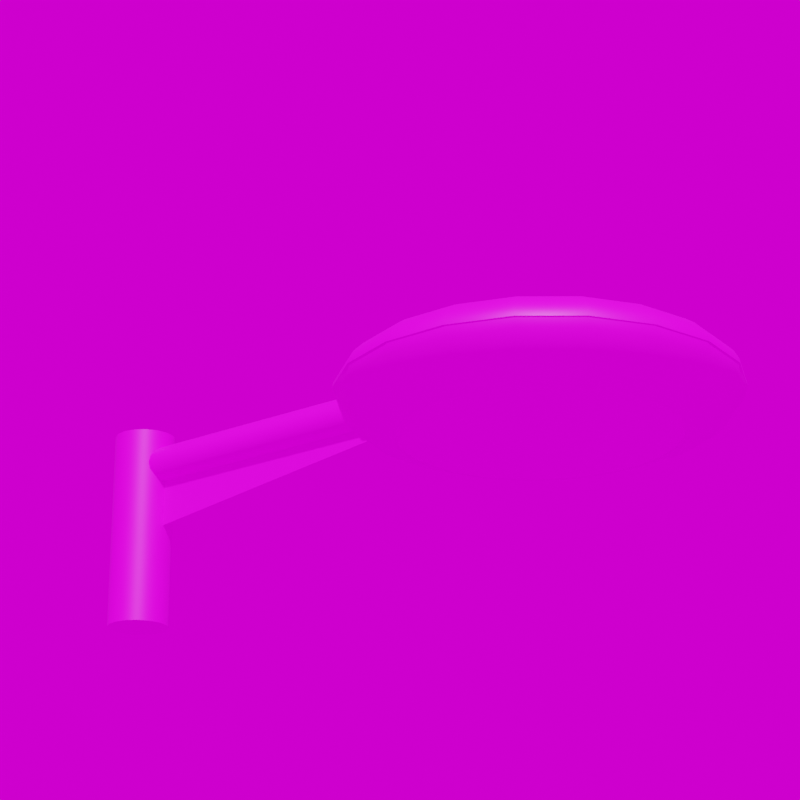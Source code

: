 # Source: Discera_600.blend  (saved by Blender 3.4.6; exported with 4.5.12 LTS)
import bpy
from mathutils import Matrix  # noqa: F401  (used for matrix-valued properties, if any)

bpy.ops.wm.read_factory_settings(use_empty=True)
scene = bpy.context.scene
scene.name = 'Scene'

# ---- images (referenced by path relative to the original .blend; pixels are not part of the script)
import os
ASSET_DIR = os.environ.get("B2B_ASSET_DIR", "")  # directory of the original .blend (textures are referenced by path, not embedded)
HERE = os.path.dirname(os.path.abspath(__file__))  # packed textures are extracted next to this script under _unpacked/

def load_image(name, relpath, width, height, colorspace="sRGB"):
    """Load a texture the original file referenced (path relative to the .blend, or extracted next to this script)."""
    p = next((c for c in (os.path.join(HERE, relpath), os.path.join(ASSET_DIR, relpath)) if relpath and os.path.exists(c)), "")
    if p:
        img = bpy.data.images.load(p, check_existing=True)
        img.name = name
    else:  # same state as the original file: an image datablock whose file is absent (Cycles renders it pink)
        img = bpy.data.images.new(name, width, height)
        img.source = "FILE"
        img.filepath = "//" + (relpath or name)
    img.colorspace_settings.name = colorspace
    return img
img_dispera_600_jpg = load_image('Dispera_600.jpg', 'Dispera_600.jpg', 1024, 1024, 'sRGB')
img_dunkelgrau_jpg_001 = load_image('dunkelgrau.jpg.001', 'dunkelgrau.jpg', 1024, 1024, 'sRGB')
img_kloofendal_48d_partly_cloudy_puresky_8k_hdr = load_image('kloofendal_48d_partly_cloudy_puresky_8k.hdr', 'kloofendal_48d_partly_cloudy_puresky_8k.hdr', 1024, 1024, 'Linear Rec.709')

# ---- materials (node trees are filled in below, after node groups)
mat_material_001 = bpy.data.materials.new('Material.001')
mat_material = bpy.data.materials.new('Material')
mat_material.alpha_threshold = 0.0
mat_material.roughness = 0.5
mat_material.line_color = (0.0, 0.0, 0.0, 1.0)

# ---- node groups
ng_auto_smooth = bpy.data.node_groups.new('Auto Smooth', 'GeometryNodeTree')
_s = ng_auto_smooth.interface.new_socket(name='Geometry', in_out='OUTPUT', socket_type='NodeSocketGeometry')
_s = ng_auto_smooth.interface.new_socket(name='Geometry', in_out='INPUT', socket_type='NodeSocketGeometry')
_s = ng_auto_smooth.interface.new_socket(name='Angle', in_out='INPUT', socket_type='NodeSocketFloat')
_s.subtype = 'ANGLE'
_s.min_value = 0.0
_s.max_value = 3.142
ng_auto_smooth.is_modifier = True
_N = ng_auto_smooth.nodes; _L = ng_auto_smooth.links
n0 = _N.new('NodeGroupOutput'); n0.name = 'Group Output'; n0.location = (480, -100)
n1 = _N.new('NodeGroupInput'); n1.name = 'Group Input'; n1.location = (-420, -300)
n2 = _N.new('NodeGroupInput'); n2.name = 'Group Input.001'; n2.location = (-60, -100)
n3 = _N.new('GeometryNodeSetShadeSmooth'); n3.name = 'Set Shade Smooth'; n3.location = (120, -100)
n3.domain = 'EDGE'
n4 = _N.new('GeometryNodeSetShadeSmooth'); n4.name = 'Set Shade Smooth.001'; n4.location = (300, -100)
n5 = _N.new('GeometryNodeInputMeshEdgeAngle'); n5.name = 'Edge Angle'; n5.location = (-420, -220)
n6 = _N.new('GeometryNodeInputEdgeSmooth'); n6.name = 'Is Edge Smooth'; n6.location = (-60, -160)
n7 = _N.new('GeometryNodeInputShadeSmooth'); n7.name = 'Is Face Smooth'; n7.location = (-240, -340)
n8 = _N.new('FunctionNodeBooleanMath'); n8.name = 'Boolean Math'; n8.location = (-60, -220)
n9 = _N.new('FunctionNodeCompare'); n9.name = 'Compare'; n9.location = (-240, -180)
n9.operation = 'LESS_EQUAL'
_L.new(n5.outputs[0], n9.inputs[0])
_L.new(n4.outputs[0], n0.inputs[0])
_L.new(n1.outputs[1], n9.inputs[1])
_L.new(n9.outputs[0], n8.inputs[0])
_L.new(n7.outputs[0], n8.inputs[1])
_L.new(n2.outputs[0], n3.inputs[0])
_L.new(n6.outputs[0], n3.inputs[1])
_L.new(n3.outputs[0], n4.inputs[0])
_L.new(n8.outputs[0], n3.inputs[2])
n0.is_active_output = True

# ---- material node trees
mat_material_001.use_nodes = True; mat_material_001.node_tree.nodes.clear()
_N = mat_material_001.node_tree.nodes; _L = mat_material_001.node_tree.links
n0 = _N.new('ShaderNodeBsdfPrincipled'); n0.name = 'Principled BSDF'; n0.location = (10, 300)
n0.distribution = 'GGX'
n0.subsurface_method = 'RANDOM_WALK_SKIN'
n0.inputs[1].default_value = 0.99
n0.inputs[2].default_value = 0.1
n0.inputs[3].default_value = 1.45
n0.inputs[13].default_value = 0.99
n0.inputs[27].default_value = (0.0, 0.0, 0.0, 1.0)
n0.inputs[28].default_value = 1.0
n1 = _N.new('ShaderNodeOutputMaterial'); n1.name = 'Material Output'; n1.location = (300, 300)
n2 = _N.new('ShaderNodeTexImage'); n2.name = 'Image Texture'; n2.location = (-280, 280)
n2.image = img_dispera_600_jpg
_L.new(n0.outputs[0], n1.inputs[0])
_L.new(n2.outputs[0], n0.inputs[0])
n1.is_active_output = True
mat_material.use_nodes = True; mat_material.node_tree.nodes.clear()
_N = mat_material.node_tree.nodes; _L = mat_material.node_tree.links
n0 = _N.new('ShaderNodeOutputMaterial'); n0.name = 'Material Output'; n0.location = (300, 300)
n1 = _N.new('ShaderNodeBsdfPrincipled'); n1.name = 'Principled BSDF'; n1.location = (10, 300)
n1.distribution = 'GGX'
n1.subsurface_method = 'RANDOM_WALK_SKIN'
n1.inputs[3].default_value = 1.45
n1.inputs[27].default_value = (0.0, 0.0, 0.0, 1.0)
n1.inputs[28].default_value = 1.0
n2 = _N.new('ShaderNodeTexImage'); n2.name = 'Image Texture'; n2.location = (-280, 280)
n2.image = img_dunkelgrau_jpg_001
_L.new(n1.outputs[0], n0.inputs[0])
_L.new(n2.outputs[0], n1.inputs[0])
n0.is_active_output = True

# ---- world
world_world = bpy.data.worlds.new('World'); scene.world = world_world
world_world.use_nodes = True; world_world.node_tree.nodes.clear()
_N = world_world.node_tree.nodes; _L = world_world.node_tree.links
n0 = _N.new('ShaderNodeOutputWorld'); n0.name = 'World Output'; n0.location = (300, 300)
n1 = _N.new('ShaderNodeBackground'); n1.name = 'Background'; n1.location = (10, 300)
n2 = _N.new('ShaderNodeTexEnvironment'); n2.name = 'Environment Texture'; n2.location = (-280, 280)
n2.image = img_kloofendal_48d_partly_cloudy_puresky_8k_hdr
_L.new(n1.outputs[0], n0.inputs[0])
_L.new(n2.outputs[0], n1.inputs[0])
n0.is_active_output = True
world_world.color = (0.05088, 0.05088, 0.05088)
world_world.use_sun_shadow = False
world_world.sun_shadow_jitter_overblur = 0.0

# ---- cameras
cam_camera = bpy.data.cameras.new('Camera')
cam_camera.lens = 100.0

# ---- meshes
me_polyface_003 = bpy.data.meshes.new('POLYFACE.003')
me_polyface_003.from_pydata([(-0.21, 0.3742, -0.0669), (1.876e-11, 0.3742, -0.0669), (-0.1986, 0.306, -0.0669), (-0.1657, 0.2452, -0.0669), (-0.1149, 0.1984, -0.0669), (-0.05156, 0.1706, -0.0669), (0.01734, 0.1649, -0.0669), (2.429e-10, 0.3742, -0.0669), (0.08436, 0.1819, -0.0669), (0.1422, 0.2197, -0.0669), (0.1847, 0.2742, -0.0669), (0.2071, 0.3396, -0.0669), (0.2071, 0.4088, -0.0669), (0.1847, 0.4742, -0.0669), (0.1422, 0.5287, -0.0669), (0.08436, 0.5665, -0.0669), (0.01734, 0.5835, -0.0669), (-0.05156, 0.5778, -0.0669), (-0.1149, 0.55, -0.0669), (-0.1657, 0.5032, -0.0669), (-0.1986, 0.4424, -0.0669), (4.282e-17, -0.1258, -8.05), (4.282e-17, -0.1258, -8.05), (4.282e-17, -0.1258, -8.05), (4.282e-17, -0.1258, -8.05), (4.282e-17, -0.1258, -8.05), (4.282e-17, -0.1258, -8.05), (4.282e-17, -0.1258, -8.05), (4.282e-17, -0.1258, -8.05), (4.282e-17, -0.1258, -8.05), (4.282e-17, -0.1258, -8.05), (4.282e-17, -0.1258, -8.05), (4.282e-17, -0.1258, -8.05), (4.282e-17, -0.1258, -8.05), (4.282e-17, -0.1258, -8.05), (4.282e-17, -0.1258, -8.05), (4.282e-17, -0.1258, -8.05), (4.282e-17, -0.1258, -8.05), (4.282e-17, -0.1258, -8.05), (4.282e-17, -0.1258, -8.05), (4.282e-17, -0.1258, -8.05), (4.282e-17, -0.1258, -8.05), (4.282e-17, -0.1258, -8.05), (4.282e-17, -0.1258, -8.05), (4.282e-17, -0.1258, -8.05), (4.282e-17, -0.1258, -8.05), (4.282e-17, -0.1258, -8.05), (4.282e-17, -0.1258, -8.05), (4.282e-17, -0.1258, -8.05), (4.282e-17, -0.1258, -8.05), (4.282e-17, -0.1258, -8.05), (4.282e-17, -0.1258, -8.05), (4.282e-17, -0.1258, -8.05), (4.282e-17, -0.1258, -8.05), (4.282e-17, -0.1258, -8.05), (4.282e-17, -0.1258, -8.05), (4.282e-17, -0.1258, -8.05), (4.282e-17, -0.1258, -8.05), (4.282e-17, -0.1258, -8.05), (4.282e-17, -0.1258, -8.05), (4.282e-17, -0.1258, -8.05), (4.282e-17, -0.1258, -8.05), (4.282e-17, -0.1258, -8.05), (4.282e-17, -0.1258, -8.05), (4.282e-17, -0.1258, -8.05), (4.282e-17, -0.1258, -8.05), (4.282e-17, -0.1258, -8.05), (4.282e-17, -0.1258, -8.05), (4.282e-17, -0.1258, -8.05), (4.282e-17, -0.1258, -8.05), (4.282e-17, -0.1258, -8.05), (4.282e-17, -0.1258, -8.05), (4.282e-17, -0.1258, -8.05), (4.282e-17, -0.1258, -8.05), (4.282e-17, -0.1258, -8.05), (4.282e-17, -0.1258, -8.05), (4.282e-17, -0.1258, -8.05), (4.282e-17, -0.1258, -8.05), (4.282e-17, -0.1258, -8.05), (4.282e-17, -0.1258, -8.05), (4.282e-17, -0.1258, -8.05), (4.282e-17, -0.1258, -8.05), (4.282e-17, -0.1258, -8.05), (4.282e-17, -0.1258, -8.05), (4.282e-17, -0.1258, -8.05), (4.282e-17, -0.1258, -8.05), (4.282e-17, -0.1258, -8.05), (4.282e-17, -0.1258, -8.05), (4.282e-17, -0.1258, -8.05), (4.282e-17, -0.1258, -8.05), (4.282e-17, -0.1258, -8.05), (4.282e-17, -0.1258, -8.05), (4.282e-17, -0.1258, -8.05), (4.282e-17, -0.1258, -8.05), (4.282e-17, -0.1258, -8.05), (4.282e-17, -0.1258, -8.05), (4.282e-17, -0.1258, -8.05), (4.282e-17, -0.1258, -8.05), (4.282e-17, -0.1258, -8.05), (4.282e-17, -0.1258, -8.05), (4.282e-17, -0.1258, -8.05), (4.282e-17, -0.1258, -8.05), (4.282e-17, -0.1258, -8.05), (4.282e-17, -0.1258, -8.05), (4.282e-17, -0.1258, -8.05)], [], [(0, 1, 2), (2, 1, 3), (3, 1, 4), (4, 1, 5), (5, 1, 6), (6, 1, 7), (6, 7, 8), (8, 7, 1), (8, 1, 9), (9, 1, 7), (9, 7, 10), (10, 7, 1), (10, 1, 11), (11, 1, 12), (12, 1, 13), (13, 1, 14), (14, 1, 15), (15, 1, 16), (16, 1, 17), (17, 1, 18), (18, 1, 19), (19, 1, 20), (20, 1, 0)])
_uv = me_polyface_003.uv_layers.new(name='UVMap')
_uv.uv.foreach_set('vector', [0.9903, 0.4885, 0.4949, 0.4951, 0.9613, 0.3286, 0.9613, 0.3286, 0.4949, 0.4951, 0.8818, 0.1867, 0.8818, 0.1867, 0.4949, 0.4951, 0.7603, 0.07825, 0.7603, 0.07825, 0.4949, 0.4951, 0.6101, 0.01497, 0.6101, 0.01497, 0.4949, 0.4951, 0.4474, 0.003713, 0.4474, 0.003713, 0.4949, 0.4951, 0.4949, 0.4951, 0.4474, 0.003713, 0.4949, 0.4951, 0.2899, 0.04571, 0.2899, 0.04571, 0.4949, 0.4951, 0.4949, 0.4951, 0.2899, 0.04571, 0.4949, 0.4951, 0.1545, 0.1364, 0.1545, 0.1364, 0.4949, 0.4951, 0.4949, 0.4951, 0.1545, 0.1364, 0.4949, 0.4951, 0.0561, 0.266, 0.0561, 0.266, 0.4949, 0.4951, 0.4949, 0.4951, 0.0561, 0.266, 0.4949, 0.4951, 0.005218, 0.4204, 0.005218, 0.4204, 0.4949, 0.4951, 0.007399, 0.5829, 0.007399, 0.5829, 0.4949, 0.4951, 0.06241, 0.7359, 0.06241, 0.7359, 0.4949, 0.4951, 0.1643, 0.8628, 0.1643, 0.8628, 0.4949, 0.4951, 0.302, 0.9498, 0.302, 0.9498, 0.4949, 0.4951, 0.4606, 0.9876, 0.4606, 0.9876, 0.4949, 0.4951, 0.623, 0.972, 0.623, 0.972, 0.4949, 0.4951, 0.7714, 0.9047, 0.7714, 0.9047, 0.4949, 0.4951, 0.8899, 0.7931, 0.8899, 0.7931, 0.4949, 0.4951, 0.9656, 0.6491, 0.9656, 0.6491, 0.4949, 0.4951, 0.9903, 0.4885])
me_polyface_003.materials.append(mat_material_001)
me_polyface_003.update()
me_polyface_002 = bpy.data.meshes.new('POLYFACE.002')
me_polyface_002.from_pydata([(4.282e-17, 0.3742, 0.00753), (-0.1632, 0.3742, 0.00753), (-0.1544, 0.4272, 0.00753), (-0.209, 0.3742, -0.06753), (-0.1977, 0.4421, -0.06753), (-0.2647, 0.3742, -0.04715), (-0.2504, 0.4602, -0.04715), (-0.2826, 0.3742, -0.03273), (-0.2673, 0.466, -0.03273), (-0.2941, 0.3742, -0.01633), (-0.2782, 0.4697, -0.01633), (-0.2971, 0.3742, -0.007383), (-0.281, 0.4707, -0.007383), (-0.2981, 0.3742, -0.0009208), (-0.2819, 0.471, -0.0009208), (-0.2996, 0.3742, -0.0009208), (-0.2833, 0.4715, -0.0009208), (-0.2986, 0.3742, 0.006039), (-0.2824, 0.4712, 0.006039), (-0.2911, 0.3742, 0.01896), (-0.2753, 0.4687, 0.01896), (-0.2767, 0.3742, 0.03288), (-0.2617, 0.464, 0.03288), (-0.2642, 0.3742, 0.04133), (-0.2499, 0.46, 0.04133), (-0.2189, 0.3742, 0.05873), (-0.2071, 0.4453, 0.05873), (-0.1503, 0.3742, 0.07315), (-0.1421, 0.423, 0.07315), (-0.08656, 0.3742, 0.08011), (-0.08187, 0.4023, 0.08011), (-0.04874, 0.3742, 0.0816), (-0.0461, 0.39, 0.0816), (4.282e-17, 0.3742, 0.0816), (-0.1288, 0.4744, 0.00753), (-0.1649, 0.5026, -0.06753), (-0.2089, 0.5368, -0.04715), (-0.223, 0.5478, -0.03273), (-0.2321, 0.5548, -0.01633), (-0.2344, 0.5567, -0.007383), (-0.2352, 0.5573, -0.0009208), (-0.2364, 0.5582, -0.0009208), (-0.2356, 0.5576, 0.006039), (-0.2297, 0.553, 0.01896), (-0.2183, 0.5441, 0.03288), (-0.2085, 0.5365, 0.04133), (-0.1728, 0.5087, 0.05873), (-0.1186, 0.4665, 0.07315), (-0.06831, 0.4274, 0.08011), (-0.03846, 0.4041, 0.0816), (-0.08926, 0.5108, 0.00753), (-0.1143, 0.5492, -0.06753), (-0.1448, 0.5958, -0.04715), (-0.1546, 0.6108, -0.03273), (-0.1609, 0.6204, -0.01633), (-0.1625, 0.6229, -0.007383), (-0.163, 0.6237, -0.0009208), (-0.1638, 0.625, -0.0009208), (-0.1633, 0.6242, 0.006039), (-0.1592, 0.6179, 0.01896), (-0.1513, 0.6058, 0.03288), (-0.1445, 0.5954, 0.04133), (-0.1198, 0.5575, 0.05873), (-0.08219, 0.5, 0.07315), (-0.04735, 0.4467, 0.08011), (-0.02666, 0.415, 0.0816), (-0.04006, 0.5324, 0.00753), (-0.0513, 0.5768, -0.06753), (-0.06499, 0.6308, -0.04715), (-0.06939, 0.6482, -0.03273), (-0.0722, 0.6593, -0.01633), (-0.07293, 0.6622, -0.007383), (-0.07317, 0.6632, -0.0009208), (-0.07354, 0.6646, -0.0009208), (-0.07329, 0.6636, 0.006039), (-0.07146, 0.6564, 0.01896), (-0.06792, 0.6424, 0.03288), (-0.06486, 0.6304, 0.04133), (-0.05375, 0.5864, 0.05873), (-0.03689, 0.5199, 0.07315), (-0.02125, 0.4581, 0.08011), (-0.01197, 0.4215, 0.0816), (0.01348, 0.5369, 0.00753), (0.01726, 0.5825, -0.06753), (0.02186, 0.638, -0.04715), (0.02334, 0.6559, -0.03273), (0.02429, 0.6673, -0.01633), (0.02453, 0.6703, -0.007383), (0.02461, 0.6713, -0.0009208), (0.02474, 0.6727, -0.0009208), (0.02466, 0.6718, 0.006039), (0.02404, 0.6643, 0.01896), (0.02285, 0.6499, 0.03288), (0.02182, 0.6375, 0.04133), (0.01808, 0.5924, 0.05873), (0.01241, 0.524, 0.07315), (0.007148, 0.4605, 0.08011), (0.004025, 0.4228, 0.0816), (0.06556, 0.5237, 0.00753), (0.08395, 0.5656, -0.06753), (0.1063, 0.6166, -0.04715), (0.1135, 0.633, -0.03273), (0.1181, 0.6435, -0.01633), (0.1193, 0.6463, -0.007383), (0.1197, 0.6472, -0.0009208), (0.1203, 0.6485, -0.0009208), (0.1199, 0.6476, 0.006039), (0.1169, 0.6408, 0.01896), (0.1111, 0.6276, 0.03288), (0.1061, 0.6162, 0.04133), (0.08795, 0.5747, 0.05873), (0.06036, 0.5118, 0.07315), (0.03477, 0.4535, 0.08011), (0.01958, 0.4188, 0.0816), (0.1105, 0.4943, 0.00753), (0.1415, 0.528, -0.06753), (0.1793, 0.569, -0.04715), (0.1914, 0.5822, -0.03273), (0.1992, 0.5906, -0.01633), (0.2012, 0.5928, -0.007383), (0.2019, 0.5935, -0.0009208), (0.2029, 0.5946, -0.0009208), (0.2022, 0.5939, 0.006039), (0.1972, 0.5884, 0.01896), (0.1874, 0.5778, 0.03288), (0.179, 0.5686, 0.04133), (0.1483, 0.5353, 0.05873), (0.1018, 0.4848, 0.07315), (0.05863, 0.4379, 0.08011), (0.03301, 0.4101, 0.0816), (0.1435, 0.4519, 0.00753), (0.1838, 0.4737, -0.06753), (0.2328, 0.5002, -0.04715), (0.2486, 0.5087, -0.03273), (0.2586, 0.5142, -0.01633), (0.2613, 0.5156, -0.007383), (0.2621, 0.5161, -0.0009208), (0.2635, 0.5168, -0.0009208), (0.2626, 0.5163, 0.006039), (0.256, 0.5128, 0.01896), (0.2433, 0.5059, 0.03288), (0.2324, 0.5, 0.04133), (0.1926, 0.4784, 0.05873), (0.1322, 0.4457, 0.07315), (0.07613, 0.4154, 0.08011), (0.04287, 0.3974, 0.0816), (0.161, 0.4011, 0.00753), (0.2061, 0.4086, -0.06753), (0.2611, 0.4178, -0.04715), (0.2788, 0.4207, -0.03273), (0.2901, 0.4226, -0.01633), (0.293, 0.4231, -0.007383), (0.294, 0.4233, -0.0009208), (0.2955, 0.4235, -0.0009208), (0.2945, 0.4233, 0.006039), (0.2871, 0.4221, 0.01896), (0.2729, 0.4197, 0.03288), (0.2606, 0.4177, 0.04133), (0.216, 0.4102, 0.05873), (0.1482, 0.3989, 0.07315), (0.08538, 0.3885, 0.08011), (0.04808, 0.3822, 0.0816), (4.282e-17, 0.3742, 0.00753), (0.161, 0.3473, 0.00753), (0.2061, 0.3398, -0.06753), (0.2611, 0.3306, -0.04715), (0.2788, 0.3277, -0.03273), (0.2901, 0.3258, -0.01633), (0.293, 0.3253, -0.007383), (0.294, 0.3251, -0.0009208), (0.2955, 0.3249, -0.0009208), (0.2945, 0.3251, 0.006039), (0.2871, 0.3263, 0.01896), (0.2729, 0.3287, 0.03288), (0.2606, 0.3307, 0.04133), (0.216, 0.3382, 0.05873), (0.1482, 0.3495, 0.07315), (0.08538, 0.36, 0.08011), (0.04808, 0.3662, 0.0816), (0.1435, 0.2965, 0.00753), (0.1838, 0.2747, -0.06753), (0.2328, 0.2482, -0.04715), (0.2486, 0.2397, -0.03273), (0.2586, 0.2342, -0.01633), (0.2613, 0.2328, -0.007383), (0.2621, 0.2323, -0.0009208), (0.2635, 0.2316, -0.0009208), (0.2626, 0.2321, 0.006039), (0.256, 0.2357, 0.01896), (0.2433, 0.2425, 0.03288), (0.2324, 0.2484, 0.04133), (0.1926, 0.27, 0.05873), (0.1322, 0.3027, 0.07315), (0.07613, 0.333, 0.08011), (0.04287, 0.351, 0.0816), (0.1105, 0.2541, 0.00753), (0.1415, 0.2204, -0.06753), (0.1793, 0.1794, -0.04715), (0.1914, 0.1663, -0.03273), (0.1992, 0.1578, -0.01633), (0.2012, 0.1556, -0.007383), (0.2019, 0.1549, -0.0009208), (0.2029, 0.1538, -0.0009208), (0.2022, 0.1545, 0.006039), (0.1972, 0.16, 0.01896), (0.1874, 0.1707, 0.03288), (0.179, 0.1798, 0.04133), (0.1483, 0.2131, 0.05873), (0.1018, 0.2637, 0.07315), (0.05863, 0.3105, 0.08011), (0.03301, 0.3383, 0.0816), (0.06556, 0.2247, 0.00753), (0.08395, 0.1828, -0.06753), (0.1063, 0.1318, -0.04715), (0.1135, 0.1154, -0.03273), (0.1181, 0.1049, -0.01633), (0.1193, 0.1022, -0.007383), (0.1197, 0.1012, -0.0009208), (0.1203, 0.09987, -0.0009208), (0.1199, 0.1008, 0.006039), (0.1169, 0.1076, 0.01896), (0.1111, 0.1208, 0.03288), (0.1061, 0.1322, 0.04133), (0.08795, 0.1737, 0.05873), (0.06036, 0.2366, 0.07315), (0.03477, 0.2949, 0.08011), (0.01958, 0.3296, 0.0816), (0.01348, 0.2116, 0.00753), (0.01726, 0.1659, -0.06753), (0.02186, 0.1104, -0.04715), (0.02334, 0.09253, -0.03273), (0.02429, 0.08112, -0.01633), (0.02453, 0.07814, -0.007383), (0.02461, 0.07715, -0.0009208), (0.02474, 0.07566, -0.0009208), (0.02466, 0.07666, 0.006039), (0.02404, 0.08409, 0.01896), (0.02285, 0.09848, 0.03288), (0.02182, 0.1109, 0.04133), (0.01808, 0.156, 0.05873), (0.01241, 0.2245, 0.07315), (0.007148, 0.2879, 0.08011), (0.004025, 0.3256, 0.0816), (-0.04006, 0.216, 0.00753), (-0.0513, 0.1716, -0.06753), (-0.06499, 0.1176, -0.04715), (-0.06939, 0.1002, -0.03273), (-0.0722, 0.08911, -0.01633), (-0.07293, 0.08622, -0.007383), (-0.07317, 0.08525, -0.0009208), (-0.07354, 0.08381, -0.0009208), (-0.07329, 0.08477, 0.006039), (-0.07146, 0.09201, 0.01896), (-0.06792, 0.106, 0.03288), (-0.06486, 0.1181, 0.04133), (-0.05375, 0.162, 0.05873), (-0.03689, 0.2285, 0.07315), (-0.02125, 0.2903, 0.08011), (-0.01197, 0.327, 0.0816), (4.282e-17, 0.3742, 0.0816), (-0.08926, 0.2376, 0.00753), (-0.1143, 0.1992, -0.06753), (-0.1448, 0.1526, -0.04715), (-0.1546, 0.1376, -0.03273), (-0.1609, 0.128, -0.01633), (-0.1625, 0.1255, -0.007383), (-0.163, 0.1247, -0.0009208), (-0.1638, 0.1234, -0.0009208), (-0.1633, 0.1243, 0.006039), (-0.1592, 0.1305, 0.01896), (-0.1513, 0.1426, 0.03288), (-0.1445, 0.153, 0.04133), (-0.1198, 0.1909, 0.05873), (-0.08219, 0.2484, 0.07315), (-0.04735, 0.3017, 0.08011), (-0.02666, 0.3334, 0.0816), (-0.1288, 0.274, 0.00753), (-0.1649, 0.2458, -0.06753), (-0.2089, 0.2116, -0.04715), (-0.223, 0.2006, -0.03273), (-0.2321, 0.1936, -0.01633), (-0.2344, 0.1917, -0.007383), (-0.2352, 0.1911, -0.0009208), (-0.2364, 0.1902, -0.0009208), (-0.2356, 0.1908, 0.006039), (-0.2297, 0.1954, 0.01896), (-0.2183, 0.2043, 0.03288), (-0.2085, 0.2119, 0.04133), (-0.1728, 0.2397, 0.05873), (-0.1186, 0.2819, 0.07315), (-0.06831, 0.321, 0.08011), (-0.03846, 0.3443, 0.0816), (-0.1544, 0.3212, 0.00753), (-0.1977, 0.3063, -0.06753), (-0.2504, 0.2882, -0.04715), (-0.2673, 0.2824, -0.03273), (-0.2782, 0.2787, -0.01633), (-0.281, 0.2777, -0.007383), (-0.2819, 0.2774, -0.0009208), (-0.2833, 0.2769, -0.0009208), (-0.2824, 0.2773, 0.006039), (-0.2753, 0.2797, 0.01896), (-0.2617, 0.2844, 0.03288), (-0.2499, 0.2884, 0.04133), (-0.2071, 0.3031, 0.05873), (-0.1421, 0.3254, 0.07315), (-0.08187, 0.3461, 0.08011), (-0.0461, 0.3584, 0.0816), (4.282e-17, -0.1258, -8.05), (4.282e-17, -0.1258, -8.05), (4.282e-17, -0.1258, -8.05), (4.282e-17, -0.1258, -8.05), (4.282e-17, -0.1258, -8.05), (4.282e-17, -0.1258, -8.05), (4.282e-17, -0.1258, -8.05), (4.282e-17, -0.1258, -8.05), (4.282e-17, -0.1258, -8.05), (4.282e-17, -0.1258, -8.05), (4.282e-17, -0.1258, -8.05), (4.282e-17, -0.1258, -8.05), (4.282e-17, -0.1258, -8.05), (4.282e-17, -0.1258, -8.05), (4.282e-17, -0.1258, -8.05), (4.282e-17, -0.1258, -8.05), (4.282e-17, -0.1258, -8.05), (4.282e-17, -0.1258, -8.05), (4.282e-17, -0.1258, -8.05), (4.282e-17, -0.1258, -8.05), (4.282e-17, -0.1258, -8.05), (4.282e-17, -0.1258, -8.05), (4.282e-17, -0.1258, -8.05), (4.282e-17, -0.1258, -8.05), (4.282e-17, -0.1258, -8.05), (4.282e-17, -0.1258, -8.05), (4.282e-17, -0.1258, -8.05), (4.282e-17, -0.1258, -8.05), (4.282e-17, -0.1258, -8.05), (4.282e-17, -0.1258, -8.05), (4.282e-17, -0.1258, -8.05), (4.282e-17, -0.1258, -8.05), (4.282e-17, -0.1258, -8.05), (4.282e-17, -0.1258, -8.05), (4.282e-17, -0.1258, -8.05), (4.282e-17, -0.1258, -8.05), (4.282e-17, -0.1258, -8.05), (4.282e-17, -0.1258, -8.05), (4.282e-17, -0.1258, -8.05), (4.282e-17, -0.1258, -8.05), (4.282e-17, -0.1258, -8.05), (4.282e-17, -0.1258, -8.05), (4.282e-17, -0.1258, -8.05), (4.282e-17, -0.1258, -8.05), (4.282e-17, -0.1258, -8.05), (4.282e-17, -0.1258, -8.05), (4.282e-17, -0.1258, -8.05), (4.282e-17, -0.1258, -8.05), (4.282e-17, -0.1258, -8.05), (4.282e-17, -0.1258, -8.05), (4.282e-17, -0.1258, -8.05), (4.282e-17, -0.1258, -8.05), (4.282e-17, -0.1258, -8.05), (4.282e-17, -0.1258, -8.05), (4.282e-17, -0.1258, -8.05), (4.282e-17, -0.1258, -8.05), (4.282e-17, -0.1258, -8.05), (4.282e-17, -0.1258, -8.05), (4.282e-17, -0.1258, -8.05), (4.282e-17, -0.1258, -8.05), (4.282e-17, -0.1258, -8.05), (4.282e-17, -0.1258, -8.05), (4.282e-17, -0.1258, -8.05), (4.282e-17, -0.1258, -8.05), (4.282e-17, -0.1258, -8.05), (4.282e-17, -0.1258, -8.05), (4.282e-17, -0.1258, -8.05), (4.282e-17, -0.1258, -8.05), (4.282e-17, -0.1258, -8.05), (4.282e-17, -0.1258, -8.05), (4.282e-17, -0.1258, -8.05), (4.282e-17, -0.1258, -8.05), (4.282e-17, -0.1258, -8.05), (4.282e-17, -0.1258, -8.05), (4.282e-17, -0.1258, -8.05), (4.282e-17, -0.1258, -8.05), (4.282e-17, -0.1258, -8.05), (4.282e-17, -0.1258, -8.05), (4.282e-17, -0.1258, -8.05), (4.282e-17, -0.1258, -8.05), (4.282e-17, -0.1258, -8.05), (4.282e-17, -0.1258, -8.05), (4.282e-17, -0.1258, -8.05), (4.282e-17, -0.1258, -8.05), (4.282e-17, -0.1258, -8.05), (4.282e-17, -0.1258, -8.05), (4.282e-17, -0.1258, -8.05), (4.282e-17, -0.1258, -8.05), (4.282e-17, -0.1258, -8.05), (4.282e-17, -0.1258, -8.05), (4.282e-17, -0.1258, -8.05), (4.282e-17, -0.1258, -8.05), (4.282e-17, -0.1258, -8.05), (4.282e-17, -0.1258, -8.05), (4.282e-17, -0.1258, -8.05), (4.282e-17, -0.1258, -8.05), (4.282e-17, -0.1258, -8.05), (4.282e-17, -0.1258, -8.05), (4.282e-17, -0.1258, -8.05), (4.282e-17, -0.1258, -8.05), (4.282e-17, -0.1258, -8.05), (4.282e-17, -0.1258, -8.05), (4.282e-17, -0.1258, -8.05), (4.282e-17, -0.1258, -8.05), (4.282e-17, -0.1258, -8.05), (4.282e-17, -0.1258, -8.05), (4.282e-17, -0.1258, -8.05), (4.282e-17, -0.1258, -8.05), (4.282e-17, -0.1258, -8.05), (4.282e-17, -0.1258, -8.05), (4.282e-17, -0.1258, -8.05), (4.282e-17, -0.1258, -8.05), (4.282e-17, -0.1258, -8.05), (4.282e-17, -0.1258, -8.05), (4.282e-17, -0.1258, -8.05), (4.282e-17, -0.1258, -8.05), (4.282e-17, -0.1258, -8.05), (4.282e-17, -0.1258, -8.05), (4.282e-17, -0.1258, -8.05), (4.282e-17, -0.1258, -8.05), (4.282e-17, -0.1258, -8.05), (4.282e-17, -0.1258, -8.05), (4.282e-17, -0.1258, -8.05), (4.282e-17, -0.1258, -8.05), (4.282e-17, -0.1258, -8.05), (4.282e-17, -0.1258, -8.05), (4.282e-17, -0.1258, -8.05), (4.282e-17, -0.1258, -8.05), (4.282e-17, -0.1258, -8.05), (4.282e-17, -0.1258, -8.05), (4.282e-17, -0.1258, -8.05), (4.282e-17, -0.1258, -8.05), (4.282e-17, -0.1258, -8.05), (4.282e-17, -0.1258, -8.05), (4.282e-17, -0.1258, -8.05), (4.282e-17, -0.1258, -8.05), (4.282e-17, -0.1258, -8.05), (4.282e-17, -0.1258, -8.05), (4.282e-17, -0.1258, -8.05), (4.282e-17, -0.1258, -8.05), (4.282e-17, -0.1258, -8.05), (4.282e-17, -0.1258, -8.05), (4.282e-17, -0.1258, -8.05), (4.282e-17, -0.1258, -8.05), (4.282e-17, -0.1258, -8.05), (4.282e-17, -0.1258, -8.05), (4.282e-17, -0.1258, -8.05), (4.282e-17, -0.1258, -8.05), (4.282e-17, -0.1258, -8.05), (4.282e-17, -0.1258, -8.05), (4.282e-17, -0.1258, -8.05), (4.282e-17, -0.1258, -8.05), (4.282e-17, -0.1258, -8.05), (4.282e-17, -0.1258, -8.05), (4.282e-17, -0.1258, -8.05), (4.282e-17, -0.1258, -8.05), (4.282e-17, -0.1258, -8.05), (4.282e-17, -0.1258, -8.05), (4.282e-17, -0.1258, -8.05), (4.282e-17, -0.1258, -8.05), (4.282e-17, -0.1258, -8.05), (4.282e-17, -0.1258, -8.05), (4.282e-17, -0.1258, -8.05), (4.282e-17, -0.1258, -8.05), (4.282e-17, -0.1258, -8.05), (4.282e-17, -0.1258, -8.05), (4.282e-17, -0.1258, -8.05), (4.282e-17, -0.1258, -8.05), (4.282e-17, -0.1258, -8.05), (4.282e-17, -0.1258, -8.05), (4.282e-17, -0.1258, -8.05), (4.282e-17, -0.1258, -8.05), (4.282e-17, -0.1258, -8.05), (4.282e-17, -0.1258, -8.05), (4.282e-17, -0.1258, -8.05), (4.282e-17, -0.1258, -8.05), (4.282e-17, -0.1258, -8.05), (4.282e-17, -0.1258, -8.05), (4.282e-17, -0.1258, -8.05), (4.282e-17, -0.1258, -8.05), (4.282e-17, -0.1258, -8.05), (4.282e-17, -0.1258, -8.05), (4.282e-17, -0.1258, -8.05), (4.282e-17, -0.1258, -8.05), (4.282e-17, -0.1258, -8.05), (4.282e-17, -0.1258, -8.05), (4.282e-17, -0.1258, -8.05), (4.282e-17, -0.1258, -8.05), (4.282e-17, -0.1258, -8.05), (4.282e-17, -0.1258, -8.05), (4.282e-17, -0.1258, -8.05), (4.282e-17, -0.1258, -8.05), (4.282e-17, -0.1258, -8.05), (4.282e-17, -0.1258, -8.05), (4.282e-17, -0.1258, -8.05), (4.282e-17, -0.1258, -8.05), (4.282e-17, -0.1258, -8.05), (4.282e-17, -0.1258, -8.05), (4.282e-17, -0.1258, -8.05), (4.282e-17, -0.1258, -8.05), (4.282e-17, -0.1258, -8.05), (4.282e-17, -0.1258, -8.05), (4.282e-17, -0.1258, -8.05), (4.282e-17, -0.1258, -8.05), (4.282e-17, -0.1258, -8.05), (4.282e-17, -0.1258, -8.05), (4.282e-17, -0.1258, -8.05), (4.282e-17, -0.1258, -8.05), (4.282e-17, -0.1258, -8.05), (4.282e-17, -0.1258, -8.05), (4.282e-17, -0.1258, -8.05), (4.282e-17, -0.1258, -8.05), (4.282e-17, -0.1258, -8.05), (4.282e-17, -0.1258, -8.05), (4.282e-17, -0.1258, -8.05), (4.282e-17, -0.1258, -8.05), (4.282e-17, -0.1258, -8.05), (4.282e-17, -0.1258, -8.05), (4.282e-17, -0.1258, -8.05), (4.282e-17, -0.1258, -8.05), (4.282e-17, -0.1258, -8.05), (4.282e-17, -0.1258, -8.05), (4.282e-17, -0.1258, -8.05), (4.282e-17, -0.1258, -8.05), (4.282e-17, -0.1258, -8.05), (4.282e-17, -0.1258, -8.05), (4.282e-17, -0.1258, -8.05), (4.282e-17, -0.1258, -8.05), (4.282e-17, -0.1258, -8.05), (4.282e-17, -0.1258, -8.05), (4.282e-17, -0.1258, -8.05), (4.282e-17, -0.1258, -8.05), (4.282e-17, -0.1258, -8.05), (4.282e-17, -0.1258, -8.05), (4.282e-17, -0.1258, -8.05), (4.282e-17, -0.1258, -8.05), (4.282e-17, -0.1258, -8.05), (4.282e-17, -0.1258, -8.05), (4.282e-17, -0.1258, -8.05), (4.282e-17, -0.1258, -8.05), (4.282e-17, -0.1258, -8.05), (4.282e-17, -0.1258, -8.05), (4.282e-17, -0.1258, -8.05), (4.282e-17, -0.1258, -8.05), (4.282e-17, -0.1258, -8.05), (4.282e-17, -0.1258, -8.05), (4.282e-17, -0.1258, -8.05), (4.282e-17, -0.1258, -8.05), (4.282e-17, -0.1258, -8.05), (4.282e-17, -0.1258, -8.05), (4.282e-17, -0.1258, -8.05), (4.282e-17, -0.1258, -8.05), (4.282e-17, -0.1258, -8.05), (4.282e-17, -0.1258, -8.05), (4.282e-17, -0.1258, -8.05), (4.282e-17, -0.1258, -8.05), (4.282e-17, -0.1258, -8.05), (4.282e-17, -0.1258, -8.05), (4.282e-17, -0.1258, -8.05), (4.282e-17, -0.1258, -8.05), (4.282e-17, -0.1258, -8.05), (4.282e-17, -0.1258, -8.05), (4.282e-17, -0.1258, -8.05), (4.282e-17, -0.1258, -8.05), (4.282e-17, -0.1258, -8.05), (4.282e-17, -0.1258, -8.05), (4.282e-17, -0.1258, -8.05), (4.282e-17, -0.1258, -8.05), (4.282e-17, -0.1258, -8.05), (4.282e-17, -0.1258, -8.05), (4.282e-17, -0.1258, -8.05), (4.282e-17, -0.1258, -8.05), (4.282e-17, -0.1258, -8.05), (4.282e-17, -0.1258, -8.05), (4.282e-17, -0.1258, -8.05), (4.282e-17, -0.1258, -8.05), (4.282e-17, -0.1258, -8.05), (4.282e-17, -0.1258, -8.05), (4.282e-17, -0.1258, -8.05), (4.282e-17, -0.1258, -8.05), (4.282e-17, -0.1258, -8.05), (4.282e-17, -0.1258, -8.05), (4.282e-17, -0.1258, -8.05), (4.282e-17, -0.1258, -8.05), (4.282e-17, -0.1258, -8.05), (4.282e-17, -0.1258, -8.05), (4.282e-17, -0.1258, -8.05), (4.282e-17, -0.1258, -8.05), (4.282e-17, -0.1258, -8.05), (4.282e-17, -0.1258, -8.05), (4.282e-17, -0.1258, -8.05), (4.282e-17, -0.1258, -8.05), (4.282e-17, -0.1258, -8.05), (4.282e-17, -0.1258, -8.05), (4.282e-17, -0.1258, -8.05), (4.282e-17, -0.1258, -8.05), (4.282e-17, -0.1258, -8.05), (4.282e-17, -0.1258, -8.05), (4.282e-17, -0.1258, -8.05), (4.282e-17, -0.1258, -8.05), (4.282e-17, -0.1258, -8.05), (4.282e-17, -0.1258, -8.05), (4.282e-17, -0.1258, -8.05), (4.282e-17, -0.1258, -8.05), (4.282e-17, -0.1258, -8.05), (4.282e-17, -0.1258, -8.05), (4.282e-17, -0.1258, -8.05), (4.282e-17, -0.1258, -8.05), (4.282e-17, -0.1258, -8.05), (4.282e-17, -0.1258, -8.05), (4.282e-17, -0.1258, -8.05), (4.282e-17, -0.1258, -8.05), (4.282e-17, -0.1258, -8.05), (4.282e-17, -0.1258, -8.05), (4.282e-17, -0.1258, -8.05), (4.282e-17, -0.1258, -8.05), (4.282e-17, -0.1258, -8.05), (4.282e-17, -0.1258, -8.05), (4.282e-17, -0.1258, -8.05), (4.282e-17, -0.1258, -8.05), (4.282e-17, -0.1258, -8.05), (4.282e-17, -0.1258, -8.05), (4.282e-17, -0.1258, -8.05), (4.282e-17, -0.1258, -8.05), (4.282e-17, -0.1258, -8.05), (4.282e-17, -0.1258, -8.05), (4.282e-17, -0.1258, -8.05), (4.282e-17, -0.1258, -8.05), (4.282e-17, -0.1258, -8.05), (4.282e-17, -0.1258, -8.05), (4.282e-17, -0.1258, -8.05), (4.282e-17, -0.1258, -8.05), (4.282e-17, -0.1258, -8.05), (4.282e-17, -0.1258, -8.05), (4.282e-17, -0.1258, -8.05), (4.282e-17, -0.1258, -8.05), (4.282e-17, -0.1258, -8.05), (4.282e-17, -0.1258, -8.05), (4.282e-17, -0.1258, -8.05), (4.282e-17, -0.1258, -8.05), (4.282e-17, -0.1258, -8.05), (4.282e-17, -0.1258, -8.05), (4.282e-17, -0.1258, -8.05), (4.282e-17, -0.1258, -8.05), (4.282e-17, -0.1258, -8.05), (4.282e-17, -0.1258, -8.05), (4.282e-17, -0.1258, -8.05), (4.282e-17, -0.1258, -8.05), (4.282e-17, -0.1258, -8.05), (4.282e-17, -0.1258, -8.05), (4.282e-17, -0.1258, -8.05), (4.282e-17, -0.1258, -8.05), (4.282e-17, -0.1258, -8.05), (4.282e-17, -0.1258, -8.05), (4.282e-17, -0.1258, -8.05), (4.282e-17, -0.1258, -8.05), (4.282e-17, -0.1258, -8.05), (4.282e-17, -0.1258, -8.05), (4.282e-17, -0.1258, -8.05), (4.282e-17, -0.1258, -8.05), (4.282e-17, -0.1258, -8.05), (4.282e-17, -0.1258, -8.05), (4.282e-17, -0.1258, -8.05), (4.282e-17, -0.1258, -8.05), (4.282e-17, -0.1258, -8.05), (4.282e-17, -0.1258, -8.05), (4.282e-17, -0.1258, -8.05), (4.282e-17, -0.1258, -8.05), (4.282e-17, -0.1258, -8.05), (4.282e-17, -0.1258, -8.05), (4.282e-17, -0.1258, -8.05), (4.282e-17, -0.1258, -8.05), (4.282e-17, -0.1258, -8.05), (4.282e-17, -0.1258, -8.05), (4.282e-17, -0.1258, -8.05), (4.282e-17, -0.1258, -8.05), (4.282e-17, -0.1258, -8.05), (4.282e-17, -0.1258, -8.05), (4.282e-17, -0.1258, -8.05), (4.282e-17, -0.1258, -8.05), (4.282e-17, -0.1258, -8.05), (4.282e-17, -0.1258, -8.05), (4.282e-17, -0.1258, -8.05), (4.282e-17, -0.1258, -8.05), (4.282e-17, -0.1258, -8.05), (4.282e-17, -0.1258, -8.05), (4.282e-17, -0.1258, -8.05), (4.282e-17, -0.1258, -8.05), (4.282e-17, -0.1258, -8.05), (4.282e-17, -0.1258, -8.05), (4.282e-17, -0.1258, -8.05), (4.282e-17, -0.1258, -8.05), (4.282e-17, -0.1258, -8.05), (4.282e-17, -0.1258, -8.05), (4.282e-17, -0.1258, -8.05), (4.282e-17, -0.1258, -8.05), (4.282e-17, -0.1258, -8.05), (4.282e-17, -0.1258, -8.05), (4.282e-17, -0.1258, -8.05), (4.282e-17, -0.1258, -8.05), (4.282e-17, -0.1258, -8.05), (4.282e-17, -0.1258, -8.05), (4.282e-17, -0.1258, -8.05), (4.282e-17, -0.1258, -8.05), (4.282e-17, -0.1258, -8.05), (4.282e-17, -0.1258, -8.05), (4.282e-17, -0.1258, -8.05), (4.282e-17, -0.1258, -8.05), (4.282e-17, -0.1258, -8.05), (4.282e-17, -0.1258, -8.05), (4.282e-17, -0.1258, -8.05), (4.282e-17, -0.1258, -8.05), (4.282e-17, -0.1258, -8.05), (4.282e-17, -0.1258, -8.05), (4.282e-17, -0.1258, -8.05), (4.282e-17, -0.1258, -8.05), (4.282e-17, -0.1258, -8.05), (4.282e-17, -0.1258, -8.05), (4.282e-17, -0.1258, -8.05), (4.282e-17, -0.1258, -8.05), (4.282e-17, -0.1258, -8.05), (4.282e-17, -0.1258, -8.05), (4.282e-17, -0.1258, -8.05), (4.282e-17, -0.1258, -8.05), (4.282e-17, -0.1258, -8.05), (4.282e-17, -0.1258, -8.05), (4.282e-17, -0.1258, -8.05), (4.282e-17, -0.1258, -8.05), (4.282e-17, -0.1258, -8.05), (4.282e-17, -0.1258, -8.05), (4.282e-17, -0.1258, -8.05), (4.282e-17, -0.1258, -8.05), (4.282e-17, -0.1258, -8.05), (4.282e-17, -0.1258, -8.05), (4.282e-17, -0.1258, -8.05), (4.282e-17, -0.1258, -8.05), (4.282e-17, -0.1258, -8.05), (4.282e-17, -0.1258, -8.05), (4.282e-17, -0.1258, -8.05), (4.282e-17, -0.1258, -8.05), (4.282e-17, -0.1258, -8.05), (4.282e-17, -0.1258, -8.05), (4.282e-17, -0.1258, -8.05), (4.282e-17, -0.1258, -8.05), (4.282e-17, -0.1258, -8.05), (4.282e-17, -0.1258, -8.05), (4.282e-17, -0.1258, -8.05), (4.282e-17, -0.1258, -8.05), (4.282e-17, -0.1258, -8.05), (4.282e-17, -0.1258, -8.05), (4.282e-17, -0.1258, -8.05), (4.282e-17, -0.1258, -8.05), (4.282e-17, -0.1258, -8.05), (4.282e-17, -0.1258, -8.05), (4.282e-17, -0.1258, -8.05), (4.282e-17, -0.1258, -8.05), (4.282e-17, -0.1258, -8.05), (4.282e-17, -0.1258, -8.05), (4.282e-17, -0.1258, -8.05), (4.282e-17, -0.1258, -8.05), (4.282e-17, -0.1258, -8.05), (4.282e-17, -0.1258, -8.05), (4.282e-17, -0.1258, -8.05), (4.282e-17, -0.1258, -8.05), (4.282e-17, -0.1258, -8.05), (4.282e-17, -0.1258, -8.05), (4.282e-17, -0.1258, -8.05), (4.282e-17, -0.1258, -8.05), (4.282e-17, -0.1258, -8.05), (4.282e-17, -0.1258, -8.05), (4.282e-17, -0.1258, -8.05), (4.282e-17, -0.1258, -8.05), (4.282e-17, -0.1258, -8.05), (4.282e-17, -0.1258, -8.05), (4.282e-17, -0.1258, -8.05), (4.282e-17, -0.1258, -8.05), (4.282e-17, -0.1258, -8.05), (4.282e-17, -0.1258, -8.05), (4.282e-17, -0.1258, -8.05), (4.282e-17, -0.1258, -8.05), (4.282e-17, -0.1258, -8.05), (4.282e-17, -0.1258, -8.05), (4.282e-17, -0.1258, -8.05), (4.282e-17, -0.1258, -8.05), (4.282e-17, -0.1258, -8.05), (4.282e-17, -0.1258, -8.05), (4.282e-17, -0.1258, -8.05), (4.282e-17, -0.1258, -8.05), (4.282e-17, -0.1258, -8.05), (4.282e-17, -0.1258, -8.05), (4.282e-17, -0.1258, -8.05), (4.282e-17, -0.1258, -8.05), (4.282e-17, -0.1258, -8.05), (4.282e-17, -0.1258, -8.05), (4.282e-17, -0.1258, -8.05), (4.282e-17, -0.1258, -8.05), (4.282e-17, -0.1258, -8.05), (4.282e-17, -0.1258, -8.05), (4.282e-17, -0.1258, -8.05), (4.282e-17, -0.1258, -8.05), (4.282e-17, -0.1258, -8.05), (4.282e-17, -0.1258, -8.05), (4.282e-17, -0.1258, -8.05), (4.282e-17, -0.1258, -8.05), (4.282e-17, -0.1258, -8.05), (4.282e-17, -0.1258, -8.05), (4.282e-17, -0.1258, -8.05), (4.282e-17, -0.1258, -8.05), (4.282e-17, -0.1258, -8.05), (4.282e-17, -0.1258, -8.05), (4.282e-17, -0.1258, -8.05), (4.282e-17, -0.1258, -8.05), (4.282e-17, -0.1258, -8.05), (4.282e-17, -0.1258, -8.05), (4.282e-17, -0.1258, -8.05), (4.282e-17, -0.1258, -8.05), (4.282e-17, -0.1258, -8.05), (4.282e-17, -0.1258, -8.05), (4.282e-17, -0.1258, -8.05), (4.282e-17, -0.1258, -8.05), (4.282e-17, -0.1258, -8.05), (4.282e-17, -0.1258, -8.05), (4.282e-17, -0.1258, -8.05), (4.282e-17, -0.1258, -8.05), (4.282e-17, -0.1258, -8.05), (4.282e-17, -0.1258, -8.05), (4.282e-17, -0.1258, -8.05), (4.282e-17, -0.1258, -8.05), (4.282e-17, -0.1258, -8.05), (4.282e-17, -0.1258, -8.05), (4.282e-17, -0.1258, -8.05), (4.282e-17, -0.1258, -8.05), (4.282e-17, -0.1258, -8.05), (4.282e-17, -0.1258, -8.05), (4.282e-17, -0.1258, -8.05), (4.282e-17, -0.1258, -8.05), (4.282e-17, -0.1258, -8.05), (4.282e-17, -0.1258, -8.05), (4.282e-17, -0.1258, -8.05), (4.282e-17, -0.1258, -8.05), (4.282e-17, -0.1258, -8.05), (4.282e-17, -0.1258, -8.05), (4.282e-17, -0.1258, -8.05), (4.282e-17, -0.1258, -8.05), (4.282e-17, -0.1258, -8.05), (4.282e-17, -0.1258, -8.05), (4.282e-17, -0.1258, -8.05), (4.282e-17, -0.1258, -8.05), (4.282e-17, -0.1258, -8.05), (4.282e-17, -0.1258, -8.05), (4.282e-17, -0.1258, -8.05), (4.282e-17, -0.1258, -8.05), (4.282e-17, -0.1258, -8.05), (4.282e-17, -0.1258, -8.05), (4.282e-17, -0.1258, -8.05), (4.282e-17, -0.1258, -8.05), (4.282e-17, -0.1258, -8.05), (4.282e-17, -0.1258, -8.05), (4.282e-17, -0.1258, -8.05), (4.282e-17, -0.1258, -8.05), (4.282e-17, -0.1258, -8.05), (4.282e-17, -0.1258, -8.05), (4.282e-17, -0.1258, -8.05), (4.282e-17, -0.1258, -8.05), (4.282e-17, -0.1258, -8.05), (4.282e-17, -0.1258, -8.05), (4.282e-17, -0.1258, -8.05), (4.282e-17, -0.1258, -8.05), (4.282e-17, -0.1258, -8.05), (4.282e-17, -0.1258, -8.05), (4.282e-17, -0.1258, -8.05), (4.282e-17, -0.1258, -8.05), (4.282e-17, -0.1258, -8.05), (4.282e-17, -0.1258, -8.05), (4.282e-17, -0.1258, -8.05), (4.282e-17, -0.1258, -8.05), (4.282e-17, -0.1258, -8.05), (4.282e-17, -0.1258, -8.05), (4.282e-17, -0.1258, -8.05), (4.282e-17, -0.1258, -8.05), (4.282e-17, -0.1258, -8.05), (4.282e-17, -0.1258, -8.05), (4.282e-17, -0.1258, -8.05), (4.282e-17, -0.1258, -8.05), (4.282e-17, -0.1258, -8.05), (4.282e-17, -0.1258, -8.05), (4.282e-17, -0.1258, -8.05), (4.282e-17, -0.1258, -8.05), (4.282e-17, -0.1258, -8.05), (4.282e-17, -0.1258, -8.05), (4.282e-17, -0.1258, -8.05), (4.282e-17, -0.1258, -8.05), (4.282e-17, -0.1258, -8.05), (4.282e-17, -0.1258, -8.05), (4.282e-17, -0.1258, -8.05), (4.282e-17, -0.1258, -8.05), (4.282e-17, -0.1258, -8.05), (4.282e-17, -0.1258, -8.05), (4.282e-17, -0.1258, -8.05), (4.282e-17, -0.1258, -8.05), (4.282e-17, -0.1258, -8.05), (4.282e-17, -0.1258, -8.05), (4.282e-17, -0.1258, -8.05), (4.282e-17, -0.1258, -8.05), (4.282e-17, -0.1258, -8.05), (4.282e-17, -0.1258, -8.05), (4.282e-17, -0.1258, -8.05), (4.282e-17, -0.1258, -8.05), (4.282e-17, -0.1258, -8.05), (4.282e-17, -0.1258, -8.05), (4.282e-17, -0.1258, -8.05), (4.282e-17, -0.1258, -8.05), (4.282e-17, -0.1258, -8.05), (4.282e-17, -0.1258, -8.05), (4.282e-17, -0.1258, -8.05), (4.282e-17, -0.1258, -8.05), (4.282e-17, -0.1258, -8.05), (4.282e-17, -0.1258, -8.05), (4.282e-17, -0.1258, -8.05), (4.282e-17, -0.1258, -8.05), (4.282e-17, -0.1258, -8.05), (4.282e-17, -0.1258, -8.05), (4.282e-17, -0.1258, -8.05), (4.282e-17, -0.1258, -8.05), (4.282e-17, -0.1258, -8.05), (4.282e-17, -0.1258, -8.05), (4.282e-17, -0.1258, -8.05), (4.282e-17, -0.1258, -8.05), (4.282e-17, -0.1258, -8.05), (4.282e-17, -0.1258, -8.05), (4.282e-17, -0.1258, -8.05), (4.282e-17, -0.1258, -8.05), (4.282e-17, -0.1258, -8.05), (4.282e-17, -0.1258, -8.05), (4.282e-17, -0.1258, -8.05), (4.282e-17, -0.1258, -8.05), (4.282e-17, -0.1258, -8.05), (4.282e-17, -0.1258, -8.05), (4.282e-17, -0.1258, -8.05), (4.282e-17, -0.1258, -8.05), (4.282e-17, -0.1258, -8.05), (4.282e-17, -0.1258, -8.05), (4.282e-17, -0.1258, -8.05), (4.282e-17, -0.1258, -8.05), (4.282e-17, -0.1258, -8.05), (4.282e-17, -0.1258, -8.05), (4.282e-17, -0.1258, -8.05), (4.282e-17, -0.1258, -8.05), (4.282e-17, -0.1258, -8.05), (4.282e-17, -0.1258, -8.05), (4.282e-17, -0.1258, -8.05), (4.282e-17, -0.1258, -8.05), (4.282e-17, -0.1258, -8.05), (4.282e-17, -0.1258, -8.05), (4.282e-17, -0.1258, -8.05), (4.282e-17, -0.1258, -8.05), (4.282e-17, -0.1258, -8.05), (4.282e-17, -0.1258, -8.05), (4.282e-17, -0.1258, -8.05), (4.282e-17, -0.1258, -8.05), (4.282e-17, -0.1258, -8.05), (4.282e-17, -0.1258, -8.05), (4.282e-17, -0.1258, -8.05), (4.282e-17, -0.1258, -8.05), (4.282e-17, -0.1258, -8.05), (4.282e-17, -0.1258, -8.05), (4.282e-17, -0.1258, -8.05), (4.282e-17, -0.1258, -8.05), (4.282e-17, -0.1258, -8.05), (4.282e-17, -0.1258, -8.05), (4.282e-17, -0.1258, -8.05), (4.282e-17, -0.1258, -8.05), (4.282e-17, -0.1258, -8.05), (4.282e-17, -0.1258, -8.05), (4.282e-17, -0.1258, -8.05), (4.282e-17, -0.1258, -8.05), (4.282e-17, -0.1258, -8.05), (4.282e-17, -0.1258, -8.05), (4.282e-17, -0.1258, -8.05), (4.282e-17, -0.1258, -8.05), (4.282e-17, -0.1258, -8.05), (4.282e-17, -0.1258, -8.05), (4.282e-17, -0.1258, -8.05), (4.282e-17, -0.1258, -8.05), (4.282e-17, -0.1258, -8.05), (4.282e-17, -0.1258, -8.05), (4.282e-17, -0.1258, -8.05), (4.282e-17, -0.1258, -8.05), (4.282e-17, -0.1258, -8.05), (4.282e-17, -0.1258, -8.05), (4.282e-17, -0.1258, -8.05), (4.282e-17, -0.1258, -8.05), (4.282e-17, -0.1258, -8.05), (4.282e-17, -0.1258, -8.05), (4.282e-17, -0.1258, -8.05), (4.282e-17, -0.1258, -8.05), (4.282e-17, -0.1258, -8.05), (4.282e-17, -0.1258, -8.05), (4.282e-17, -0.1258, -8.05), (4.282e-17, -0.1258, -8.05), (4.282e-17, -0.1258, -8.05), (4.282e-17, -0.1258, -8.05), (4.282e-17, -0.1258, -8.05), (4.282e-17, -0.1258, -8.05), (4.282e-17, -0.1258, -8.05), (4.282e-17, -0.1258, -8.05), (4.282e-17, -0.1258, -8.05), (4.282e-17, -0.1258, -8.05), (4.282e-17, -0.1258, -8.05), (4.282e-17, -0.1258, -8.05), (4.282e-17, -0.1258, -8.05), (4.282e-17, -0.1258, -8.05), (4.282e-17, -0.1258, -8.05), (4.282e-17, -0.1258, -8.05), (4.282e-17, -0.1258, -8.05), (4.282e-17, -0.1258, -8.05), (4.282e-17, -0.1258, -8.05), (4.282e-17, -0.1258, -8.05), (4.282e-17, -0.1258, -8.05), (4.282e-17, -0.1258, -8.05), (4.282e-17, -0.1258, -8.05), (4.282e-17, -0.1258, -8.05), (4.282e-17, -0.1258, -8.05), (4.282e-17, -0.1258, -8.05), (4.282e-17, -0.1258, -8.05), (4.282e-17, -0.1258, -8.05), (4.282e-17, -0.1258, -8.05), (4.282e-17, -0.1258, -8.05), (4.282e-17, -0.1258, -8.05), (4.282e-17, -0.1258, -8.05), (4.282e-17, -0.1258, -8.05), (4.282e-17, -0.1258, -8.05), (4.282e-17, -0.1258, -8.05), (4.282e-17, -0.1258, -8.05), (4.282e-17, -0.1258, -8.05), (4.282e-17, -0.1258, -8.05), (4.282e-17, -0.1258, -8.05), (4.282e-17, -0.1258, -8.05), (4.282e-17, -0.1258, -8.05), (4.282e-17, -0.1258, -8.05), (4.282e-17, -0.1258, -8.05), (4.282e-17, -0.1258, -8.05), (4.282e-17, -0.1258, -8.05), (4.282e-17, -0.1258, -8.05), (4.282e-17, -0.1258, -8.05), (4.282e-17, -0.1258, -8.05), (4.282e-17, -0.1258, -8.05), (4.282e-17, -0.1258, -8.05), (4.282e-17, -0.1258, -8.05), (4.282e-17, -0.1258, -8.05), (4.282e-17, -0.1258, -8.05), (4.282e-17, -0.1258, -8.05), (4.282e-17, -0.1258, -8.05), (4.282e-17, -0.1258, -8.05), (4.282e-17, -0.1258, -8.05), (4.282e-17, -0.1258, -8.05), (4.282e-17, -0.1258, -8.05), (4.282e-17, -0.1258, -8.05), (4.282e-17, -0.1258, -8.05), (4.282e-17, -0.1258, -8.05), (4.282e-17, -0.1258, -8.05), (4.282e-17, -0.1258, -8.05), (4.282e-17, -0.1258, -8.05), (4.282e-17, -0.1258, -8.05), (4.282e-17, -0.1258, -8.05), (4.282e-17, -0.1258, -8.05), (4.282e-17, -0.1258, -8.05), (4.282e-17, -0.1258, -8.05), (4.282e-17, -0.1258, -8.05), (4.282e-17, -0.1258, -8.05), (4.282e-17, -0.1258, -8.05), (4.282e-17, -0.1258, -8.05), (4.282e-17, -0.1258, -8.05), (4.282e-17, -0.1258, -8.05), (4.282e-17, -0.1258, -8.05), (4.282e-17, -0.1258, -8.05), (4.282e-17, -0.1258, -8.05), (4.282e-17, -0.1258, -8.05), (4.282e-17, -0.1258, -8.05), (4.282e-17, -0.1258, -8.05), (4.282e-17, -0.1258, -8.05), (4.282e-17, -0.1258, -8.05), (4.282e-17, -0.1258, -8.05), (4.282e-17, -0.1258, -8.05)], [], [(0, 1, 2), (1, 3, 2), (2, 3, 4), (3, 5, 4), (4, 5, 6), (5, 7, 6), (6, 7, 8), (7, 9, 8), (8, 9, 10), (9, 11, 10), (10, 11, 12), (11, 13, 12), (12, 13, 14), (13, 15, 14), (14, 15, 16), (15, 17, 16), (16, 17, 18), (17, 19, 18), (18, 19, 20), (19, 21, 20), (20, 21, 22), (21, 23, 22), (22, 23, 24), (23, 25, 24), (24, 25, 26), (25, 27, 26), (26, 27, 28), (27, 29, 28), (28, 29, 30), (29, 31, 30), (30, 31, 32), (31, 33, 32), (0, 2, 34), (2, 4, 34), (34, 4, 35), (4, 6, 35), (35, 6, 36), (6, 8, 36), (36, 8, 37), (8, 10, 37), (37, 10, 38), (10, 12, 38), (38, 12, 39), (12, 14, 39), (39, 14, 40), (14, 16, 40), (40, 16, 41), (16, 18, 41), (41, 18, 42), (18, 20, 42), (42, 20, 43), (20, 22, 43), (43, 22, 44), (22, 24, 44), (44, 24, 45), (24, 26, 45), (45, 26, 46), (26, 28, 46), (46, 28, 47), (28, 30, 47), (47, 30, 48), (30, 32, 48), (48, 32, 49), (32, 33, 49), (0, 34, 50), (34, 35, 50), (50, 35, 51), (35, 36, 51), (51, 36, 52), (36, 37, 52), (52, 37, 53), (37, 38, 53), (53, 38, 54), (38, 39, 54), (54, 39, 55), (39, 40, 55), (55, 40, 56), (40, 41, 56), (56, 41, 57), (41, 42, 57), (57, 42, 58), (42, 43, 58), (58, 43, 59), (43, 44, 59), (59, 44, 60), (44, 45, 60), (60, 45, 61), (45, 46, 61), (61, 46, 62), (46, 47, 62), (62, 47, 63), (47, 48, 63), (63, 48, 64), (48, 49, 64), (64, 49, 65), (49, 33, 65), (0, 50, 66), (50, 51, 66), (66, 51, 67), (51, 52, 67), (67, 52, 68), (52, 53, 68), (68, 53, 69), (53, 54, 69), (69, 54, 70), (54, 55, 70), (70, 55, 71), (55, 56, 71), (71, 56, 72), (56, 57, 72), (72, 57, 73), (57, 58, 73), (73, 58, 74), (58, 59, 74), (74, 59, 75), (59, 60, 75), (75, 60, 76), (60, 61, 76), (76, 61, 77), (61, 62, 77), (77, 62, 78), (62, 63, 78), (78, 63, 79), (63, 64, 79), (79, 64, 80), (64, 65, 80), (80, 65, 81), (65, 33, 81), (0, 66, 82), (66, 67, 82), (82, 67, 83), (67, 68, 83), (83, 68, 84), (68, 69, 84), (84, 69, 85), (69, 70, 85), (85, 70, 86), (70, 71, 86), (86, 71, 87), (71, 72, 87), (87, 72, 88), (72, 73, 88), (88, 73, 89), (73, 74, 89), (89, 74, 90), (74, 75, 90), (90, 75, 91), (75, 76, 91), (91, 76, 92), (76, 77, 92), (92, 77, 93), (77, 78, 93), (93, 78, 94), (78, 79, 94), (94, 79, 95), (79, 80, 95), (95, 80, 96), (80, 81, 96), (96, 81, 97), (81, 33, 97), (0, 82, 98), (82, 83, 98), (98, 83, 99), (83, 84, 99), (99, 84, 100), (84, 85, 100), (100, 85, 101), (85, 86, 101), (101, 86, 102), (86, 87, 102), (102, 87, 103), (87, 88, 103), (103, 88, 104), (88, 89, 104), (104, 89, 105), (89, 90, 105), (105, 90, 106), (90, 91, 106), (106, 91, 107), (91, 92, 107), (107, 92, 108), (92, 93, 108), (108, 93, 109), (93, 94, 109), (109, 94, 110), (94, 95, 110), (110, 95, 111), (95, 96, 111), (111, 96, 112), (96, 97, 112), (112, 97, 113), (97, 33, 113), (0, 98, 114), (98, 99, 114), (114, 99, 115), (99, 100, 115), (115, 100, 116), (100, 101, 116), (116, 101, 117), (101, 102, 117), (117, 102, 118), (102, 103, 118), (118, 103, 119), (103, 104, 119), (119, 104, 120), (104, 105, 120), (120, 105, 121), (105, 106, 121), (121, 106, 122), (106, 107, 122), (122, 107, 123), (107, 108, 123), (123, 108, 124), (108, 109, 124), (124, 109, 125), (109, 110, 125), (125, 110, 126), (110, 111, 126), (126, 111, 127), (111, 112, 127), (127, 112, 128), (112, 113, 128), (128, 113, 129), (113, 33, 129), (0, 114, 130), (114, 115, 130), (130, 115, 131), (115, 116, 131), (131, 116, 132), (116, 117, 132), (132, 117, 133), (117, 118, 133), (133, 118, 134), (118, 119, 134), (134, 119, 135), (119, 120, 135), (135, 120, 136), (120, 121, 136), (136, 121, 137), (121, 122, 137), (137, 122, 138), (122, 123, 138), (138, 123, 139), (123, 124, 139), (139, 124, 140), (124, 125, 140), (140, 125, 141), (125, 126, 141), (141, 126, 142), (126, 127, 142), (142, 127, 143), (127, 128, 143), (143, 128, 144), (128, 129, 144), (144, 129, 145), (129, 33, 145), (0, 130, 146), (130, 131, 146), (146, 131, 147), (131, 132, 147), (147, 132, 148), (132, 133, 148), (148, 133, 149), (133, 134, 149), (149, 134, 150), (134, 135, 150), (150, 135, 151), (135, 136, 151), (151, 136, 152), (136, 137, 152), (152, 137, 153), (137, 138, 153), (153, 138, 154), (138, 139, 154), (154, 139, 155), (139, 140, 155), (155, 140, 156), (140, 141, 156), (156, 141, 157), (141, 142, 157), (157, 142, 158), (142, 143, 158), (158, 143, 159), (143, 144, 159), (159, 144, 160), (144, 145, 160), (160, 145, 161), (145, 33, 161), (0, 146, 162), (162, 146, 163), (146, 147, 163), (163, 147, 164), (147, 148, 164), (164, 148, 165), (148, 149, 165), (165, 149, 166), (149, 150, 166), (166, 150, 167), (150, 151, 167), (167, 151, 168), (151, 152, 168), (168, 152, 169), (152, 153, 169), (169, 153, 170), (153, 154, 170), (170, 154, 171), (154, 155, 171), (171, 155, 172), (155, 156, 172), (172, 156, 173), (156, 157, 173), (173, 157, 174), (157, 158, 174), (174, 158, 175), (158, 159, 175), (175, 159, 176), (159, 160, 176), (176, 160, 177), (160, 161, 177), (177, 161, 178), (161, 33, 178), (162, 163, 0), (0, 163, 179), (163, 164, 179), (179, 164, 180), (164, 165, 180), (180, 165, 181), (165, 166, 181), (181, 166, 182), (166, 167, 182), (182, 167, 183), (167, 168, 183), (183, 168, 184), (168, 169, 184), (184, 169, 185), (169, 170, 185), (185, 170, 186), (170, 171, 186), (186, 171, 187), (171, 172, 187), (187, 172, 188), (172, 173, 188), (188, 173, 189), (173, 174, 189), (189, 174, 190), (174, 175, 190), (190, 175, 191), (175, 176, 191), (191, 176, 192), (176, 177, 192), (192, 177, 193), (177, 178, 193), (193, 178, 194), (178, 33, 194), (0, 179, 195), (179, 180, 195), (195, 180, 196), (180, 181, 196), (196, 181, 197), (181, 182, 197), (197, 182, 198), (182, 183, 198), (198, 183, 199), (183, 184, 199), (199, 184, 200), (184, 185, 200), (200, 185, 201), (185, 186, 201), (201, 186, 202), (186, 187, 202), (202, 187, 203), (187, 188, 203), (203, 188, 204), (188, 189, 204), (204, 189, 205), (189, 190, 205), (205, 190, 206), (190, 191, 206), (206, 191, 207), (191, 192, 207), (207, 192, 208), (192, 193, 208), (208, 193, 209), (193, 194, 209), (209, 194, 210), (194, 33, 210), (0, 195, 211), (195, 196, 211), (211, 196, 212), (196, 197, 212), (212, 197, 213), (197, 198, 213), (213, 198, 214), (198, 199, 214), (214, 199, 215), (199, 200, 215), (215, 200, 216), (200, 201, 216), (216, 201, 217), (201, 202, 217), (217, 202, 218), (202, 203, 218), (218, 203, 219), (203, 204, 219), (219, 204, 220), (204, 205, 220), (220, 205, 221), (205, 206, 221), (221, 206, 222), (206, 207, 222), (222, 207, 223), (207, 208, 223), (223, 208, 224), (208, 209, 224), (224, 209, 225), (209, 210, 225), (225, 210, 226), (210, 33, 226), (0, 211, 227), (211, 212, 227), (227, 212, 228), (212, 213, 228), (228, 213, 229), (213, 214, 229), (229, 214, 230), (214, 215, 230), (230, 215, 231), (215, 216, 231), (231, 216, 232), (216, 217, 232), (232, 217, 233), (217, 218, 233), (233, 218, 234), (218, 219, 234), (234, 219, 235), (219, 220, 235), (235, 220, 236), (220, 221, 236), (236, 221, 237), (221, 222, 237), (237, 222, 238), (222, 223, 238), (238, 223, 239), (223, 224, 239), (239, 224, 240), (224, 225, 240), (240, 225, 241), (225, 226, 241), (241, 226, 242), (226, 33, 242), (0, 227, 162), (162, 227, 243), (227, 228, 243), (243, 228, 244), (228, 229, 244), (244, 229, 245), (229, 230, 245), (245, 230, 246), (230, 231, 246), (246, 231, 247), (231, 232, 247), (247, 232, 248), (232, 233, 248), (248, 233, 249), (233, 234, 249), (249, 234, 250), (234, 235, 250), (250, 235, 251), (235, 236, 251), (251, 236, 252), (236, 237, 252), (252, 237, 253), (237, 238, 253), (253, 238, 254), (238, 239, 254), (254, 239, 255), (239, 240, 255), (255, 240, 256), (240, 241, 256), (256, 241, 257), (241, 242, 257), (257, 242, 258), (242, 33, 258), (258, 33, 259), (162, 243, 0), (0, 243, 260), (243, 244, 260), (260, 244, 261), (244, 245, 261), (261, 245, 262), (245, 246, 262), (262, 246, 263), (246, 247, 263), (263, 247, 264), (247, 248, 264), (264, 248, 265), (248, 249, 265), (265, 249, 266), (249, 250, 266), (266, 250, 267), (250, 251, 267), (267, 251, 268), (251, 252, 268), (268, 252, 269), (252, 253, 269), (269, 253, 270), (253, 254, 270), (270, 254, 271), (254, 255, 271), (271, 255, 272), (255, 256, 272), (272, 256, 273), (256, 257, 273), (273, 257, 274), (257, 258, 274), (274, 258, 275), (258, 259, 275), (275, 259, 33), (0, 260, 162), (162, 260, 276), (260, 261, 276), (276, 261, 277), (261, 262, 277), (277, 262, 278), (262, 263, 278), (278, 263, 279), (263, 264, 279), (279, 264, 280), (264, 265, 280), (280, 265, 281), (265, 266, 281), (281, 266, 282), (266, 267, 282), (282, 267, 283), (267, 268, 283), (283, 268, 284), (268, 269, 284), (284, 269, 285), (269, 270, 285), (285, 270, 286), (270, 271, 286), (286, 271, 287), (271, 272, 287), (287, 272, 288), (272, 273, 288), (288, 273, 289), (273, 274, 289), (289, 274, 290), (274, 275, 290), (290, 275, 291), (275, 33, 291), (162, 276, 0), (0, 276, 292), (276, 277, 292), (292, 277, 293), (277, 278, 293), (293, 278, 294), (278, 279, 294), (294, 279, 295), (279, 280, 295), (295, 280, 296), (280, 281, 296), (296, 281, 297), (281, 282, 297), (297, 282, 298), (282, 283, 298), (298, 283, 299), (283, 284, 299), (299, 284, 300), (284, 285, 300), (300, 285, 301), (285, 286, 301), (301, 286, 302), (286, 287, 302), (302, 287, 303), (287, 288, 303), (303, 288, 304), (288, 289, 304), (304, 289, 305), (289, 290, 305), (305, 290, 306), (290, 291, 306), (306, 291, 307), (291, 33, 307), (0, 292, 1), (292, 293, 1), (1, 293, 3), (293, 294, 3), (3, 294, 5), (294, 295, 5), (5, 295, 7), (295, 296, 7), (7, 296, 9), (296, 297, 9), (9, 297, 11), (297, 298, 11), (11, 298, 13), (298, 299, 13), (13, 299, 15), (299, 300, 15), (15, 300, 17), (300, 301, 17), (17, 301, 19), (301, 302, 19), (19, 302, 21), (302, 303, 21), (21, 303, 23), (303, 304, 23), (23, 304, 25), (304, 305, 25), (25, 305, 27), (305, 306, 27), (27, 306, 29), (306, 307, 29), (29, 307, 31), (307, 33, 31)])
me_polyface_002.polygons.foreach_set('use_smooth', [True] * 616)
me_polyface_002.materials.append(mat_material)
me_polyface_002.update()
me_cylinder_002 = bpy.data.meshes.new('Cylinder.002')
me_cylinder_002.from_pydata([(0.0, 0.038, -0.498), (0.0, 0.038, 0.4524), (0.01454, 0.03511, -0.498), (0.01454, 0.03511, 0.4524), (0.02687, 0.02687, -0.498), (0.02687, 0.02687, 0.4524), (0.03511, 0.01454, -0.498), (0.03511, 0.01454, 0.4524), (0.038, 0.0, -0.498), (0.038, 0.0, 0.4524), (0.03511, -0.01454, -0.498), (0.03511, -0.01454, 0.4524), (0.02687, -0.02687, -0.498), (0.02687, -0.02687, 0.4524), (0.01454, -0.03511, -0.498), (0.01454, -0.03511, 0.4524), (0.0, -0.038, -0.498), (0.0, -0.038, 0.4524), (-0.01454, -0.03511, -0.498), (-0.01454, -0.03511, 0.4524), (-0.02687, -0.02687, -0.498), (-0.02687, -0.02687, 0.4524), (-0.03511, -0.01454, -0.498), (-0.03511, -0.01454, 0.4524), (-0.038, 0.0, -0.498), (-0.038, 0.0, 0.4524), (-0.03511, 0.01454, -0.498), (-0.03511, 0.01454, 0.4524), (-0.02687, 0.02687, -0.498), (-0.02687, 0.02687, 0.4524), (-0.01454, 0.03511, -0.498), (-0.01454, 0.03511, 0.4524)], [], [(1, 2, 0), (3, 4, 2), (5, 6, 4), (7, 8, 6), (9, 10, 8), (11, 12, 10), (13, 14, 12), (15, 16, 14), (17, 18, 16), (19, 20, 18), (21, 22, 20), (23, 24, 22), (25, 26, 24), (27, 28, 26), (17, 13, 5), (29, 30, 28), (31, 0, 30), (14, 22, 30), (1, 3, 2), (3, 5, 4), (5, 7, 6), (7, 9, 8), (9, 11, 10), (11, 13, 12), (13, 15, 14), (15, 17, 16), (17, 19, 18), (19, 21, 20), (21, 23, 22), (23, 25, 24), (25, 27, 26), (27, 29, 28), (5, 3, 1), (1, 31, 29), (29, 27, 25), (25, 23, 29), (23, 21, 29), (21, 19, 17), (17, 15, 13), (13, 11, 9), (9, 7, 13), (7, 5, 13), (5, 1, 21), (1, 29, 21), (21, 17, 5), (29, 31, 30), (31, 1, 0), (30, 0, 2), (2, 4, 6), (6, 8, 10), (10, 12, 14), (14, 16, 18), (18, 20, 22), (22, 24, 26), (26, 28, 30), (30, 2, 6), (6, 10, 14), (14, 18, 22), (22, 26, 30), (30, 6, 14)])
me_cylinder_002.polygons.foreach_set('use_smooth', [True] * 60)
_uv = me_cylinder_002.uv_layers.new(name='UVMap')
_uv.uv.foreach_set('vector', [1.0, 1.0, 0.9375, 0.5, 1.0, 0.5, 0.9375, 1.0, 0.875, 0.5, 0.9375, 0.5, 0.875, 1.0, 0.8125, 0.5, 0.875, 0.5, 0.8125, 1.0, 0.75, 0.5, 0.8125, 0.5, 0.75, 1.0, 0.6875, 0.5, 0.75, 0.5, 0.6875, 1.0, 0.625, 0.5, 0.6875, 0.5, 0.625, 1.0, 0.5625, 0.5, 0.625, 0.5, 0.5625, 1.0, 0.5, 0.5, 0.5625, 0.5, 0.5, 1.0, 0.4375, 0.5, 0.5, 0.5, 0.4375, 1.0, 0.375, 0.5, 0.4375, 0.5, 0.375, 1.0, 0.3125, 0.5, 0.375, 0.5, 0.3125, 1.0, 0.25, 0.5, 0.3125, 0.5, 0.25, 1.0, 0.1875, 0.5, 0.25, 0.5, 0.1875, 1.0, 0.125, 0.5, 0.1875, 0.5, 0.25, 0.01, 0.4197, 0.08029, 0.4197, 0.4197, 0.125, 1.0, 0.0625, 0.5, 0.125, 0.5, 0.0625, 1.0, 0.0, 0.5, 0.0625, 0.5, 0.8418, 0.02827, 0.5283, 0.1582, 0.6582, 0.4717, 1.0, 1.0, 0.9375, 1.0, 0.9375, 0.5, 0.9375, 1.0, 0.875, 1.0, 0.875, 0.5, 0.875, 1.0, 0.8125, 1.0, 0.8125, 0.5, 0.8125, 1.0, 0.75, 1.0, 0.75, 0.5, 0.75, 1.0, 0.6875, 1.0, 0.6875, 0.5, 0.6875, 1.0, 0.625, 1.0, 0.625, 0.5, 0.625, 1.0, 0.5625, 1.0, 0.5625, 0.5, 0.5625, 1.0, 0.5, 1.0, 0.5, 0.5, 0.5, 1.0, 0.4375, 1.0, 0.4375, 0.5, 0.4375, 1.0, 0.375, 1.0, 0.375, 0.5, 0.375, 1.0, 0.3125, 1.0, 0.3125, 0.5, 0.3125, 1.0, 0.25, 1.0, 0.25, 0.5, 0.25, 1.0, 0.1875, 1.0, 0.1875, 0.5, 0.1875, 1.0, 0.125, 1.0, 0.125, 0.5, 0.4197, 0.4197, 0.3418, 0.4717, 0.25, 0.49, 0.25, 0.49, 0.1582, 0.4717, 0.08029, 0.4197, 0.08029, 0.4197, 0.02827, 0.3418, 0.01, 0.25, 0.01, 0.25, 0.02827, 0.1582, 0.08029, 0.4197, 0.02827, 0.1582, 0.08029, 0.08029, 0.08029, 0.4197, 0.08029, 0.08029, 0.1582, 0.02827, 0.25, 0.01, 0.25, 0.01, 0.3418, 0.02827, 0.4197, 0.08029, 0.4197, 0.08029, 0.4717, 0.1582, 0.49, 0.25, 0.49, 0.25, 0.4717, 0.3418, 0.4197, 0.08029, 0.4717, 0.3418, 0.4197, 0.4197, 0.4197, 0.08029, 0.4197, 0.4197, 0.25, 0.49, 0.08029, 0.08029, 0.25, 0.49, 0.08029, 0.4197, 0.08029, 0.08029, 0.08029, 0.08029, 0.25, 0.01, 0.4197, 0.4197, 0.125, 1.0, 0.0625, 1.0, 0.0625, 0.5, 0.0625, 1.0, 0.0, 1.0, 0.0, 0.5, 0.6582, 0.4717, 0.75, 0.49, 0.8418, 0.4717, 0.8418, 0.4717, 0.9197, 0.4197, 0.9717, 0.3418, 0.9717, 0.3418, 0.99, 0.25, 0.9717, 0.1582, 0.9717, 0.1582, 0.9197, 0.08029, 0.8418, 0.02827, 0.8418, 0.02827, 0.75, 0.01, 0.6582, 0.02827, 0.6582, 0.02827, 0.5803, 0.08029, 0.5283, 0.1582, 0.5283, 0.1582, 0.51, 0.25, 0.5283, 0.3418, 0.5283, 0.3418, 0.5803, 0.4197, 0.6582, 0.4717, 0.6582, 0.4717, 0.8418, 0.4717, 0.9717, 0.3418, 0.9717, 0.3418, 0.9717, 0.1582, 0.8418, 0.02827, 0.8418, 0.02827, 0.6582, 0.02827, 0.5283, 0.1582, 0.5283, 0.1582, 0.5283, 0.3418, 0.6582, 0.4717, 0.6582, 0.4717, 0.9717, 0.3418, 0.8418, 0.02827])
me_cylinder_002.materials.append(mat_material)
me_cylinder_002.update()
me_cylinder_003 = bpy.data.meshes.new('Cylinder.003')
me_cylinder_003.from_pydata([(9.326e-09, 0.038, -0.9934), (0.0, 0.038, 0.4524), (0.01454, 0.03511, -0.9934), (0.01454, 0.03511, 0.4524), (0.02687, 0.02687, -0.9934), (0.02687, 0.02687, 0.4524), (0.03511, 0.01454, -0.9934), (0.03511, 0.01454, 0.4524), (0.038, 0.0, -0.9934), (0.038, 0.0, 0.4524), (0.03511, -0.01454, -0.9934), (0.03511, -0.01454, 0.4524), (0.02687, -0.02687, -0.9934), (0.02687, -0.02687, 0.4524), (0.01454, -0.03511, -0.9934), (0.01454, -0.03511, 0.4524), (9.326e-09, -0.038, -0.9934), (0.0, -0.038, 0.4524), (-0.01454, -0.03511, -0.9934), (-0.01454, -0.03511, 0.4524), (-0.02687, -0.02687, -0.9934), (-0.02687, -0.02687, 0.4524), (-0.03511, -0.01454, -0.9934), (-0.03511, -0.01454, 0.4524), (-0.038, 0.0, -0.9934), (-0.038, 0.0, 0.4524), (-0.03511, 0.01454, -0.9934), (-0.03511, 0.01454, 0.4524), (-0.02687, 0.02687, -0.9934), (-0.02687, 0.02687, 0.4524), (-0.01454, 0.03511, -0.9934), (-0.01454, 0.03511, 0.4524)], [], [(1, 2, 0), (3, 4, 2), (5, 6, 4), (7, 8, 6), (9, 10, 8), (11, 12, 10), (13, 14, 12), (15, 16, 14), (17, 18, 16), (19, 20, 18), (20, 23, 22), (23, 24, 22), (25, 26, 24), (27, 28, 26), (29, 30, 28), (31, 0, 30), (1, 3, 2), (3, 5, 4), (5, 7, 6), (7, 9, 8), (9, 11, 10), (11, 13, 12), (13, 15, 14), (15, 17, 16), (17, 19, 18), (19, 21, 20), (20, 21, 23), (23, 25, 24), (25, 27, 26), (27, 29, 28), (29, 31, 30), (31, 1, 0)])
me_cylinder_003.polygons.foreach_set('use_smooth', [True] * 32)
_uv = me_cylinder_003.uv_layers.new(name='UVMap')
_uv.uv.foreach_set('vector', [1.0, 1.0, 0.9375, 0.5, 1.0, 0.5, 0.9375, 1.0, 0.875, 0.5, 0.9375, 0.5, 0.875, 1.0, 0.8125, 0.5, 0.875, 0.5, 0.8125, 1.0, 0.75, 0.5, 0.8125, 0.5, 0.75, 1.0, 0.6875, 0.5, 0.75, 0.5, 0.6875, 1.0, 0.625, 0.5, 0.6875, 0.5, 0.625, 1.0, 0.5625, 0.5, 0.625, 0.5, 0.5625, 1.0, 0.5, 0.5, 0.5625, 0.5, 0.5, 1.0, 0.4375, 0.5, 0.5, 0.5, 0.4375, 1.0, 0.375, 0.5, 0.4375, 0.5, 0.375, 0.5, 0.3125, 1.0, 0.3125, 0.5, 0.3125, 1.0, 0.25, 0.5, 0.3125, 0.5, 0.25, 1.0, 0.1875, 0.5, 0.25, 0.5, 0.1875, 1.0, 0.125, 0.5, 0.1875, 0.5, 0.125, 1.0, 0.0625, 0.5, 0.125, 0.5, 0.0625, 1.0, 0.0, 0.5, 0.0625, 0.5, 1.0, 1.0, 0.9375, 1.0, 0.9375, 0.5, 0.9375, 1.0, 0.875, 1.0, 0.875, 0.5, 0.875, 1.0, 0.8125, 1.0, 0.8125, 0.5, 0.8125, 1.0, 0.75, 1.0, 0.75, 0.5, 0.75, 1.0, 0.6875, 1.0, 0.6875, 0.5, 0.6875, 1.0, 0.625, 1.0, 0.625, 0.5, 0.625, 1.0, 0.5625, 1.0, 0.5625, 0.5, 0.5625, 1.0, 0.5, 1.0, 0.5, 0.5, 0.5, 1.0, 0.4375, 1.0, 0.4375, 0.5, 0.4375, 1.0, 0.375, 1.0, 0.375, 0.5, 0.375, 0.5, 0.375, 1.0, 0.3125, 1.0, 0.3125, 1.0, 0.25, 1.0, 0.25, 0.5, 0.25, 1.0, 0.1875, 1.0, 0.1875, 0.5, 0.1875, 1.0, 0.125, 1.0, 0.125, 0.5, 0.125, 1.0, 0.0625, 1.0, 0.0625, 0.5, 0.0625, 1.0, 0.0, 1.0, 0.0, 0.5])
me_cylinder_003.materials.append(mat_material)
me_cylinder_003.update()
me_cylinder_004 = bpy.data.meshes.new('Cylinder.004')
me_cylinder_004.from_pydata([(2.317e-08, 0.038, -0.1353), (0.0, 0.038, 0.4524), (0.01454, 0.03511, -0.1353), (0.01454, 0.03511, 0.4524), (0.02687, 0.02687, -0.1353), (0.02687, 0.02687, 0.4524), (0.03511, 0.01454, -0.1353), (0.03511, 0.01454, 0.4524), (0.038, 0.0, -0.1353), (0.038, 0.0, 0.4524), (0.03511, -0.01454, -0.1353), (0.03511, -0.01454, 0.4524), (0.02687, -0.02687, -0.1353), (0.02687, -0.02687, 0.4524), (0.01454, -0.03511, -0.1353), (0.01454, -0.03511, 0.4524), (2.317e-08, -0.038, -0.1353), (0.0, -0.038, 0.4524), (-0.01454, -0.03511, -0.1353), (-0.01454, -0.03511, 0.4524), (-0.02687, -0.02687, -0.1353), (-0.02687, -0.02687, 0.4524), (-0.03511, -0.01454, -0.1353), (-0.03511, -0.01454, 0.4524), (-0.038, 0.0, -0.1353), (-0.038, 0.0, 0.4524), (-0.03511, 0.01454, -0.1353), (-0.03511, 0.01454, 0.4524), (-0.02687, 0.02687, -0.1353), (-0.02687, 0.02687, 0.4524), (-0.01454, 0.03511, -0.1353), (-0.01454, 0.03511, 0.4524)], [], [(1, 2, 0), (3, 4, 2), (5, 6, 4), (7, 8, 6), (9, 10, 8), (11, 12, 10), (13, 14, 12), (15, 16, 14), (17, 18, 16), (19, 20, 18), (20, 23, 22), (23, 24, 22), (25, 26, 24), (27, 28, 26), (17, 13, 5), (29, 30, 28), (31, 0, 30), (1, 3, 2), (3, 5, 4), (5, 7, 6), (7, 9, 8), (9, 11, 10), (11, 13, 12), (13, 15, 14), (15, 17, 16), (17, 19, 18), (19, 21, 20), (20, 21, 23), (23, 25, 24), (25, 27, 26), (27, 29, 28), (5, 3, 1), (1, 31, 29), (29, 27, 25), (25, 23, 29), (23, 21, 29), (21, 19, 17), (17, 15, 13), (13, 11, 9), (9, 7, 13), (7, 5, 13), (5, 1, 21), (1, 29, 21), (21, 17, 5), (29, 31, 30), (31, 1, 0)])
me_cylinder_004.polygons.foreach_set('use_smooth', [True] * 46)
_uv = me_cylinder_004.uv_layers.new(name='UVMap')
_uv.uv.foreach_set('vector', [1.0, 1.0, 0.9375, 0.5, 1.0, 0.5, 0.9375, 1.0, 0.875, 0.5, 0.9375, 0.5, 0.875, 1.0, 0.8125, 0.5, 0.875, 0.5, 0.8125, 1.0, 0.75, 0.5, 0.8125, 0.5, 0.75, 1.0, 0.6875, 0.5, 0.75, 0.5, 0.6875, 1.0, 0.625, 0.5, 0.6875, 0.5, 0.625, 1.0, 0.5625, 0.5, 0.625, 0.5, 0.5625, 1.0, 0.5, 0.5, 0.5625, 0.5, 0.5, 1.0, 0.4375, 0.5, 0.5, 0.5, 0.4375, 1.0, 0.375, 0.5, 0.4375, 0.5, 0.375, 0.5, 0.3125, 1.0, 0.3125, 0.5, 0.3125, 1.0, 0.25, 0.5, 0.3125, 0.5, 0.25, 1.0, 0.1875, 0.5, 0.25, 0.5, 0.1875, 1.0, 0.125, 0.5, 0.1875, 0.5, 0.25, 0.01, 0.4197, 0.08029, 0.4197, 0.4197, 0.125, 1.0, 0.0625, 0.5, 0.125, 0.5, 0.0625, 1.0, 0.0, 0.5, 0.0625, 0.5, 1.0, 1.0, 0.9375, 1.0, 0.9375, 0.5, 0.9375, 1.0, 0.875, 1.0, 0.875, 0.5, 0.875, 1.0, 0.8125, 1.0, 0.8125, 0.5, 0.8125, 1.0, 0.75, 1.0, 0.75, 0.5, 0.75, 1.0, 0.6875, 1.0, 0.6875, 0.5, 0.6875, 1.0, 0.625, 1.0, 0.625, 0.5, 0.625, 1.0, 0.5625, 1.0, 0.5625, 0.5, 0.5625, 1.0, 0.5, 1.0, 0.5, 0.5, 0.5, 1.0, 0.4375, 1.0, 0.4375, 0.5, 0.4375, 1.0, 0.375, 1.0, 0.375, 0.5, 0.375, 0.5, 0.375, 1.0, 0.3125, 1.0, 0.3125, 1.0, 0.25, 1.0, 0.25, 0.5, 0.25, 1.0, 0.1875, 1.0, 0.1875, 0.5, 0.1875, 1.0, 0.125, 1.0, 0.125, 0.5, 0.4197, 0.4197, 0.3418, 0.4717, 0.25, 0.49, 0.25, 0.49, 0.1582, 0.4717, 0.08029, 0.4197, 0.08029, 0.4197, 0.02827, 0.3418, 0.01, 0.25, 0.01, 0.25, 0.02827, 0.1582, 0.08029, 0.4197, 0.02827, 0.1582, 0.08029, 0.08029, 0.08029, 0.4197, 0.08029, 0.08029, 0.1582, 0.02827, 0.25, 0.01, 0.25, 0.01, 0.3418, 0.02827, 0.4197, 0.08029, 0.4197, 0.08029, 0.4717, 0.1582, 0.49, 0.25, 0.49, 0.25, 0.4717, 0.3418, 0.4197, 0.08029, 0.4717, 0.3418, 0.4197, 0.4197, 0.4197, 0.08029, 0.4197, 0.4197, 0.25, 0.49, 0.08029, 0.08029, 0.25, 0.49, 0.08029, 0.4197, 0.08029, 0.08029, 0.08029, 0.08029, 0.25, 0.01, 0.4197, 0.4197, 0.125, 1.0, 0.0625, 1.0, 0.0625, 0.5, 0.0625, 1.0, 0.0, 1.0, 0.0, 0.5])
me_cylinder_004.materials.append(mat_material)
me_cylinder_004.update()
me_cube = bpy.data.meshes.new('Cube')
me_cube.from_pydata([(-0.1, -0.001418, -0.1), (-0.1, -0.001418, 0.005618), (-0.1, 0.001418, -0.1), (-0.1, 0.001418, 0.005618), (0.3372, -0.001418, -0.0446), (0.3372, -0.001418, 0.0003436), (0.3372, 0.001418, -0.0446), (0.3372, 0.001418, 0.0003436)], [], [(3, 6, 2), (7, 4, 6), (4, 1, 0), (6, 0, 2), (3, 7, 6), (7, 5, 4), (4, 5, 1), (6, 4, 0)])
_uv = me_cube.uv_layers.new(name='UVMap')
_uv.uv.foreach_set('vector', [0.625, 0.25, 0.375, 0.5, 0.375, 0.25, 0.625, 0.5, 0.375, 0.75, 0.375, 0.5, 0.375, 0.75, 0.625, 1.0, 0.375, 1.0, 0.375, 0.5, 0.125, 0.75, 0.125, 0.5, 0.625, 0.25, 0.625, 0.5, 0.375, 0.5, 0.625, 0.5, 0.625, 0.75, 0.375, 0.75, 0.375, 0.75, 0.625, 0.75, 0.625, 1.0, 0.375, 0.5, 0.375, 0.75, 0.125, 0.75])
me_cube.materials.append(mat_material)
me_cube.update()

# ---- objects
ob_camera = bpy.data.objects.new('Camera', cam_camera)
ob_glas = bpy.data.objects.new('Glas', me_polyface_003)
ob_discera_600 = bpy.data.objects.new('Discera 600', me_polyface_002)
ob_cylinder_001 = bpy.data.objects.new('Cylinder.001', me_cylinder_002)
ob_cylinder_002 = bpy.data.objects.new('Cylinder.002', me_cylinder_003)
ob_cylinder_003 = bpy.data.objects.new('Cylinder.003', me_cylinder_004)
ob_cube = bpy.data.objects.new('Cube', me_cube)

# ---- transforms, parenting, visibility, modifiers, constraints
ob_camera.location = (2.5, -2.5, -1.19)
ob_camera.rotation_euler = (1.92, 0.0, 0.665)
ob_glas.location = (0.4213, -1.057e-08, -0.07863)
ob_glas.rotation_euler = (0.0, -0.0, -1.571)
ob_discera_600.location = (0.4213, -1.057e-08, -0.07863)
ob_discera_600.rotation_euler = (0.0, -0.0, -1.571)
_m = ob_discera_600.modifiers.new('Auto Smooth', 'NODES')
_m.node_group = ng_auto_smooth
_gi = [s.identifier for s in ng_auto_smooth.interface.items_tree if s.item_type == 'SOCKET' and s.in_out == 'INPUT']
_m[_gi[1]] = 0.5236  # Angle
ob_cylinder_001.location = (0.0, 0.0, -0.1349)
ob_cylinder_001.scale = (1.316, 1.316, 0.34)
_m = ob_cylinder_001.modifiers.new('Auto Smooth', 'NODES')
_m.node_group = ng_auto_smooth
_gi = [s.identifier for s in ng_auto_smooth.interface.items_tree if s.item_type == 'SOCKET' and s.in_out == 'INPUT']
_m[_gi[1]] = 0.5236  # Angle
ob_cylinder_002.location = (0.3373, -8.483e-10, -0.03715)
ob_cylinder_002.rotation_euler = (0.0, 1.571, 0.0)
ob_cylinder_002.scale = (0.7895, 0.7895, 0.34)
_m = ob_cylinder_002.modifiers.new('Auto Smooth', 'NODES')
_m.node_group = ng_auto_smooth
_gi = [s.identifier for s in ng_auto_smooth.interface.items_tree if s.item_type == 'SOCKET' and s.in_out == 'INPUT']
_m[_gi[1]] = 0.5236  # Angle
ob_cylinder_003.location = (0.6414, -8.483e-10, -0.03715)
ob_cylinder_003.rotation_euler = (0.0, -1.571, 0.0)
ob_cylinder_003.scale = (0.9211, 0.9211, 0.34)
_m = ob_cylinder_003.modifiers.new('Auto Smooth', 'NODES')
_m.node_group = ng_auto_smooth
_gi = [s.identifier for s in ng_auto_smooth.interface.items_tree if s.item_type == 'SOCKET' and s.in_out == 'INPUT']
_m[_gi[1]] = 0.5236  # Angle
ob_cube.location = (0.1427, -5.661e-09, -0.04213)
ob_cube.scale = (1.0, 1.606, 1.0)

# ---- collection membership
scene.collection.objects.link(ob_camera)
scene.collection.objects.link(ob_glas)
scene.collection.objects.link(ob_discera_600)
scene.collection.objects.link(ob_cylinder_001)
scene.collection.objects.link(ob_cylinder_002)
scene.collection.objects.link(ob_cylinder_003)
scene.collection.objects.link(ob_cube)

# ---- scene / render settings (as saved in the file)
scene.camera = ob_camera
scene.frame_start = 1; scene.frame_end = 250; scene.frame_set(1)
scene.render.engine = 'CYCLES'
scene.render.resolution_x = 500
scene.render.resolution_y = 500
scene.cycles.sampling_pattern = 'TABULATED_SOBOL'
scene.cycles.use_light_tree = False
scene.view_settings.view_transform = 'Filmic'
bpy.context.view_layer.update()

# ---- added for rendering (the .blend has no usable light): sun
light_auto_sun = bpy.data.lights.new('AutoSun', 'SUN')
light_auto_sun.energy = 3.0
light_auto_sun.angle = 0.0523599
ob_auto_sun = bpy.data.objects.new('AutoSun', light_auto_sun)
scene.collection.objects.link(ob_auto_sun)
ob_auto_sun.rotation_euler = (0.872665, 0.174533, 0.523599)
bpy.context.view_layer.update()
